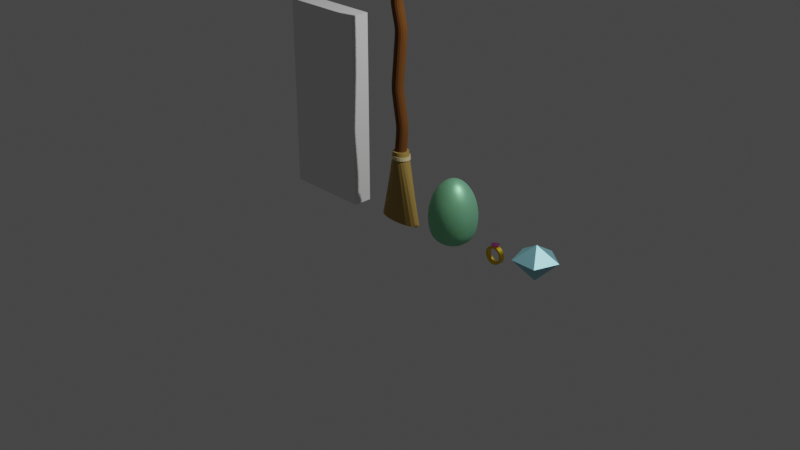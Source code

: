 # Source: Items.blend  (saved by Blender 3.4.6; exported with 4.5.12 LTS)
import bpy
from mathutils import Matrix  # noqa: F401  (used for matrix-valued properties, if any)

bpy.ops.wm.read_factory_settings(use_empty=True)
scene = bpy.context.scene
scene.name = 'Scene'

# ---- collections
col_collection = bpy.data.collections.new('Collection'); scene.collection.children.link(col_collection)

# ---- materials (node trees are filled in below, after node groups)
mat_egg = bpy.data.materials.new('Egg')
mat_egg.use_transparent_shadow = False
mat_material_001 = bpy.data.materials.new('Material.001')
mat_material_001.use_transparent_shadow = False
mat_gold = bpy.data.materials.new('Gold')
mat_gold.use_transparent_shadow = False
mat_ruby = bpy.data.materials.new('Ruby')
mat_ruby.use_transparent_shadow = False
mat_wood = bpy.data.materials.new('Wood')
mat_wood.use_transparent_shadow = False
mat_bristle = bpy.data.materials.new('Bristle')
mat_bristle.use_transparent_shadow = False
mat_string = bpy.data.materials.new('String')
mat_string.use_transparent_shadow = False

# ---- material node trees
mat_egg.use_nodes = True; mat_egg.node_tree.nodes.clear()
_N = mat_egg.node_tree.nodes; _L = mat_egg.node_tree.links
n0 = _N.new('ShaderNodeBsdfPrincipled'); n0.name = 'Principled BSDF'; n0.location = (10, 300)
n0.distribution = 'GGX'
n0.subsurface_method = 'RANDOM_WALK_SKIN'
n0.inputs[0].default_value = (0.2577, 0.6574, 0.3722, 1.0)
n0.inputs[1].default_value = 0.5167
n0.inputs[2].default_value = 0.4667
n0.inputs[3].default_value = 0.0
n0.inputs[8].default_value = 1.0
n0.inputs[9].default_value = (0.0, 0.0, 0.1)
n0.inputs[10].default_value = 0.06667
n0.inputs[11].default_value = 1.01
n0.inputs[13].default_value = 0.0
n0.inputs[20].default_value = 0.0
n0.inputs[27].default_value = (0.0, 0.0, 0.0, 1.0)
n0.inputs[28].default_value = 1.0
n1 = _N.new('ShaderNodeOutputMaterial'); n1.name = 'Material Output'; n1.location = (300, 300)
_L.new(n0.outputs[0], n1.inputs[0])
n1.is_active_output = True
mat_material_001.use_nodes = True; mat_material_001.node_tree.nodes.clear()
_N = mat_material_001.node_tree.nodes; _L = mat_material_001.node_tree.links
n0 = _N.new('ShaderNodeBsdfPrincipled'); n0.name = 'Principled BSDF'; n0.location = (10, 300)
n0.distribution = 'GGX'
n0.subsurface_method = 'RANDOM_WALK_SKIN'
n0.inputs[0].default_value = (0.3186, 0.7069, 0.8, 1.0)
n0.inputs[1].default_value = 0.6722
n0.inputs[3].default_value = 1.45
n0.inputs[27].default_value = (0.0, 0.0, 0.0, 1.0)
n0.inputs[28].default_value = 1.0
n1 = _N.new('ShaderNodeOutputMaterial'); n1.name = 'Material Output'; n1.location = (300, 300)
_L.new(n0.outputs[0], n1.inputs[0])
n1.is_active_output = True
mat_gold.use_nodes = True; mat_gold.node_tree.nodes.clear()
_N = mat_gold.node_tree.nodes; _L = mat_gold.node_tree.links
n0 = _N.new('ShaderNodeBsdfPrincipled'); n0.name = 'Principled BSDF'; n0.location = (10, 300)
n0.distribution = 'GGX'
n0.subsurface_method = 'RANDOM_WALK_SKIN'
n0.inputs[0].default_value = (0.8, 0.5365, 0.03562, 1.0)
n0.inputs[1].default_value = 1.0
n0.inputs[2].default_value = 0.3833
n0.inputs[3].default_value = 1.45
n0.inputs[27].default_value = (0.0, 0.0, 0.0, 1.0)
n0.inputs[28].default_value = 1.0
n1 = _N.new('ShaderNodeOutputMaterial'); n1.name = 'Material Output'; n1.location = (300, 300)
_L.new(n0.outputs[0], n1.inputs[0])
n1.is_active_output = True
mat_ruby.use_nodes = True; mat_ruby.node_tree.nodes.clear()
_N = mat_ruby.node_tree.nodes; _L = mat_ruby.node_tree.links
n0 = _N.new('ShaderNodeBsdfPrincipled'); n0.name = 'Principled BSDF'; n0.location = (10, 300)
n0.distribution = 'GGX'
n0.subsurface_method = 'RANDOM_WALK_SKIN'
n0.inputs[0].default_value = (1.0, 0.164, 0.7541, 1.0)
n0.inputs[1].default_value = 1.0
n0.inputs[2].default_value = 0.2278
n0.inputs[3].default_value = 1.45
n0.inputs[27].default_value = (0.0, 0.0, 0.0, 1.0)
n0.inputs[28].default_value = 1.0
n1 = _N.new('ShaderNodeOutputMaterial'); n1.name = 'Material Output'; n1.location = (300, 300)
_L.new(n0.outputs[0], n1.inputs[0])
n1.is_active_output = True
mat_wood.use_nodes = True; mat_wood.node_tree.nodes.clear()
_N = mat_wood.node_tree.nodes; _L = mat_wood.node_tree.links
n0 = _N.new('ShaderNodeBsdfPrincipled'); n0.name = 'Principled BSDF'; n0.location = (10, 300)
n0.distribution = 'GGX'
n0.subsurface_method = 'RANDOM_WALK_SKIN'
n0.inputs[0].default_value = (0.1662, 0.05828, 0.006491, 1.0)
n0.inputs[2].default_value = 1.0
n0.inputs[3].default_value = 1.45
n0.inputs[27].default_value = (0.0, 0.0, 0.0, 1.0)
n0.inputs[28].default_value = 1.0
n1 = _N.new('ShaderNodeOutputMaterial'); n1.name = 'Material Output'; n1.location = (300, 300)
_L.new(n0.outputs[0], n1.inputs[0])
n1.is_active_output = True
mat_bristle.use_nodes = True; mat_bristle.node_tree.nodes.clear()
_N = mat_bristle.node_tree.nodes; _L = mat_bristle.node_tree.links
n0 = _N.new('ShaderNodeBsdfPrincipled'); n0.name = 'Principled BSDF'; n0.location = (10, 300)
n0.distribution = 'GGX'
n0.subsurface_method = 'RANDOM_WALK_SKIN'
n0.inputs[0].default_value = (0.3729, 0.2492, 0.06804, 1.0)
n0.inputs[2].default_value = 0.7056
n0.inputs[3].default_value = 1.45
n0.inputs[13].default_value = 0.1944
n0.inputs[27].default_value = (0.0, 0.0, 0.0, 1.0)
n0.inputs[28].default_value = 1.0
n1 = _N.new('ShaderNodeOutputMaterial'); n1.name = 'Material Output'; n1.location = (300, 300)
_L.new(n0.outputs[0], n1.inputs[0])
n1.is_active_output = True
mat_string.use_nodes = True; mat_string.node_tree.nodes.clear()
_N = mat_string.node_tree.nodes; _L = mat_string.node_tree.links
n0 = _N.new('ShaderNodeBsdfPrincipled'); n0.name = 'Principled BSDF'; n0.location = (10, 300)
n0.distribution = 'GGX'
n0.subsurface_method = 'RANDOM_WALK_SKIN'
n0.inputs[0].default_value = (0.6819, 0.5805, 0.302, 1.0)
n0.inputs[3].default_value = 1.45
n0.inputs[27].default_value = (0.0, 0.0, 0.0, 1.0)
n0.inputs[28].default_value = 1.0
n1 = _N.new('ShaderNodeOutputMaterial'); n1.name = 'Material Output'; n1.location = (300, 300)
_L.new(n0.outputs[0], n1.inputs[0])
n1.is_active_output = True

# ---- world
world_world = bpy.data.worlds.new('World'); scene.world = world_world
world_world.use_nodes = True; world_world.node_tree.nodes.clear()
_N = world_world.node_tree.nodes; _L = world_world.node_tree.links
n0 = _N.new('ShaderNodeOutputWorld'); n0.name = 'World Output'; n0.location = (300, 300)
n1 = _N.new('ShaderNodeBackground'); n1.name = 'Background'; n1.location = (10, 300)
n1.inputs[0].default_value = (0.05088, 0.05088, 0.05088, 1.0)
_L.new(n1.outputs[0], n0.inputs[0])
n0.is_active_output = True
world_world.color = (0.05088, 0.05088, 0.05088)
world_world.use_sun_shadow = False
world_world.sun_shadow_jitter_overblur = 0.0

# ---- cameras
cam_camera = bpy.data.cameras.new('Camera')
cam_camera.clip_end = 100.0
cam_camera.ortho_scale = 7.314

# ---- lights
light_light = bpy.data.lights.new('Light', 'POINT')
light_light.transmission_factor = 0.0
light_light.energy = 1000.0
light_light.shadow_soft_size = 0.1
light_light.shadow_maximum_resolution = 0.006
light_light.use_absolute_resolution = True

# ---- meshes
me_icosphere = bpy.data.meshes.new('Icosphere')
me_icosphere.from_pydata([(-0.004304, -1.272e-08, -0.8152), (0.7236, -0.5257, -0.4472), (-0.2764, -0.8506, -0.4472), (-0.8944, 0.0, -0.4472), (-0.2764, 0.8506, -0.4472), (0.7236, 0.5257, -0.4472), (0.2764, -0.8506, 0.4472), (-0.7236, -0.5257, 0.4472), (-0.7236, 0.5257, 0.4472), (0.2764, 0.8506, 0.4472), (0.8944, 0.0, 0.4472), (0.0, 0.0, 1.048), (-0.233, -0.7166, -0.5946), (-0.1643, -0.5, -0.7241), (-0.08122, -0.2389, -0.7973), (0.1996, -0.1476, -0.7973), (0.4235, -0.309, -0.7242), (0.6093, -0.4429, -0.5954), (0.5319, -0.6817, -0.5024), (0.2629, -0.809, -0.526), (-0.02964, -0.8642, -0.5024), (0.8127, 0.2952, -0.5024), (0.8506, 0.0, -0.526), (0.8127, -0.2952, -0.5024), (0.1996, 0.1476, -0.7973), (0.4235, 0.309, -0.7242), (0.6093, 0.4429, -0.5954), (-0.7537, -1.703e-10, -0.5941), (-0.5276, -4.911e-09, -0.724), (-0.2548, -1.064e-08, -0.7973), (-0.484, -0.7166, -0.5024), (-0.6882, -0.5, -0.526), (-0.8311, -0.2389, -0.5024), (-0.233, 0.7166, -0.5946), (-0.1643, 0.5, -0.7241), (-0.08122, 0.2389, -0.7973), (-0.8311, 0.2389, -0.5024), (-0.6882, 0.5, -0.526), (-0.484, 0.7166, -0.5024), (-0.02964, 0.8642, -0.5024), (0.2629, 0.809, -0.526), (0.5319, 0.6817, -0.5024), (0.9566, -0.1476, 0.2511), (0.9511, -0.309, -1.752e-08), (0.8607, -0.4429, -0.2512), (0.8607, 0.4429, -0.2512), (0.9511, 0.309, 1.752e-08), (0.9566, 0.1476, 0.2511), (0.1552, -0.9554, 0.2512), (0.0, -1.0, -1.752e-08), (-0.1552, -0.9554, -0.2512), (0.6872, -0.6817, -0.2512), (0.5878, -0.809, 1.752e-08), (0.436, -0.8642, 0.2512), (-0.8607, -0.4429, 0.2512), (-0.9511, -0.309, -1.752e-08), (-0.9566, -0.1476, -0.2511), (-0.436, -0.8642, -0.2512), (-0.5878, -0.809, 1.752e-08), (-0.6872, -0.6817, 0.2512), (-0.6872, 0.6817, 0.2512), (-0.5878, 0.809, -1.752e-08), (-0.436, 0.8642, -0.2512), (-0.9566, 0.1476, -0.2511), (-0.9511, 0.309, 1.752e-08), (-0.8607, 0.4429, 0.2512), (0.436, 0.8642, 0.2512), (0.5878, 0.809, -1.752e-08), (0.6872, 0.6817, -0.2512), (-0.1552, 0.9554, -0.2512), (0.0, 1.0, 1.752e-08), (0.1552, 0.9554, 0.2512), (0.8311, -0.2389, 0.5023), (0.6882, -0.5, 0.5257), (0.484, -0.7166, 0.5023), (0.02964, -0.8642, 0.5023), (-0.2629, -0.809, 0.5257), (-0.5319, -0.6817, 0.5023), (-0.8127, -0.2952, 0.5023), (-0.8506, 0.0, 0.5257), (-0.8127, 0.2952, 0.5023), (-0.5319, 0.6817, 0.5023), (-0.2629, 0.809, 0.5257), (0.02964, 0.8642, 0.5023), (0.484, 0.7166, 0.5023), (0.6882, 0.5, 0.5257), (0.8311, 0.2389, 0.5023), (0.07761, -0.2389, 1.013), (0.1625, -0.5, 0.8832), (0.2328, -0.7166, 0.6654), (0.7534, 0.0, 0.6654), (0.5257, 0.0, 0.8831), (0.2511, 0.0, 1.013), (-0.2032, -0.1476, 1.013), (-0.4253, -0.309, 0.8832), (-0.6095, -0.4429, 0.6654), (-0.2032, 0.1476, 1.013), (-0.4253, 0.309, 0.8832), (-0.6095, 0.4429, 0.6654), (0.07761, 0.2389, 1.013), (0.1625, 0.5, 0.8832), (0.2328, 0.7166, 0.6654), (0.3618, 0.2629, 0.9319), (0.6382, 0.2629, 0.7405), (0.4472, 0.5257, 0.7405), (-0.1382, 0.4253, 0.9319), (-0.05279, 0.6882, 0.7405), (-0.3618, 0.5878, 0.7405), (-0.4472, 0.0, 0.9319), (-0.6708, 0.1625, 0.7405), (-0.6708, -0.1625, 0.7405), (-0.1382, -0.4253, 0.9319), (-0.3618, -0.5878, 0.7405), (-0.05279, -0.6882, 0.7405), (0.3618, -0.2629, 0.9319), (0.4472, -0.5257, 0.7405), (0.6382, -0.2629, 0.7405), (0.8618, 0.4253, 0.2764), (0.809, 0.5878, 0.0), (0.6708, 0.6882, 0.2764), (-0.1382, 0.9511, 0.2764), (-0.309, 0.9511, -4.92e-07), (-0.4472, 0.8506, 0.2764), (-0.9472, 0.1625, 0.2764), (-1.0, -3.608e-07, 6.232e-07), (-0.9472, -0.1625, 0.2764), (-0.4472, -0.8506, 0.2764), (-0.309, -0.9511, -7.872e-07), (-0.1382, -0.9511, 0.2764), (0.6708, -0.6882, 0.2764), (0.809, -0.5878, -1.902e-06), (0.8618, -0.4253, 0.2764), (0.309, 0.9511, -2.615e-14), (0.4472, 0.8506, -0.2764), (0.1382, 0.9511, -0.2764), (-0.809, 0.5878, -7.845e-14), (-0.6708, 0.6882, -0.2764), (-0.8618, 0.4253, -0.2764), (-0.809, -0.5878, 8.031e-14), (-0.8618, -0.4253, -0.2764), (-0.6708, -0.6882, -0.2764), (0.309, -0.9511, 2.802e-14), (0.1382, -0.9511, -0.2764), (0.4472, -0.8506, -0.2764), (1.0, 0.0, 0.0), (0.9472, -0.1625, -0.2764), (0.9472, 0.1625, -0.2764), (0.3612, 0.5878, -0.6391), (0.1358, 0.4253, -0.7523), (0.05219, 0.6882, -0.6389), (-0.4478, 0.5257, -0.6386), (-0.3642, 0.2629, -0.7523), (-0.6388, 0.2629, -0.6385), (-0.6388, -0.2629, -0.6385), (-0.3642, -0.2629, -0.7523), (-0.4478, -0.5257, -0.6386), (0.6702, 0.1625, -0.6393), (0.6702, -0.1625, -0.6393), (0.4448, -7.448e-07, -0.7524), (0.05219, -0.6882, -0.6389), (0.1358, -0.4253, -0.7523), (0.3612, -0.5878, -0.6391)], [], [(0, 15, 14), (1, 17, 23), (0, 14, 29), (0, 29, 35), (0, 35, 24), (1, 23, 44), (2, 20, 50), (3, 32, 56), (4, 38, 62), (5, 41, 68), (1, 44, 51), (2, 50, 57), (3, 56, 63), (4, 62, 69), (5, 68, 45), (6, 74, 89), (7, 77, 95), (8, 80, 98), (9, 83, 101), (10, 86, 90), (92, 99, 11), (91, 102, 92), (90, 103, 91), (92, 102, 99), (102, 100, 99), (91, 103, 102), (103, 104, 102), (102, 104, 100), (104, 101, 100), (90, 86, 103), (86, 85, 103), (103, 85, 104), (85, 84, 104), (104, 84, 101), (84, 9, 101), (99, 96, 11), (100, 105, 99), (101, 106, 100), (99, 105, 96), (105, 97, 96), (100, 106, 105), (106, 107, 105), (105, 107, 97), (107, 98, 97), (101, 83, 106), (83, 82, 106), (106, 82, 107), (82, 81, 107), (107, 81, 98), (81, 8, 98), (96, 93, 11), (97, 108, 96), (98, 109, 97), (96, 108, 93), (108, 94, 93), (97, 109, 108), (109, 110, 108), (108, 110, 94), (110, 95, 94), (98, 80, 109), (80, 79, 109), (109, 79, 110), (79, 78, 110), (110, 78, 95), (78, 7, 95), (93, 87, 11), (94, 111, 93), (95, 112, 94), (93, 111, 87), (111, 88, 87), (94, 112, 111), (112, 113, 111), (111, 113, 88), (113, 89, 88), (95, 77, 112), (77, 76, 112), (112, 76, 113), (76, 75, 113), (113, 75, 89), (75, 6, 89), (87, 92, 11), (88, 114, 87), (89, 115, 88), (87, 114, 92), (114, 91, 92), (88, 115, 114), (115, 116, 114), (114, 116, 91), (116, 90, 91), (89, 74, 115), (74, 73, 115), (115, 73, 116), (73, 72, 116), (116, 72, 90), (72, 10, 90), (47, 86, 10), (46, 117, 47), (45, 118, 46), (47, 117, 86), (117, 85, 86), (46, 118, 117), (118, 119, 117), (117, 119, 85), (119, 84, 85), (45, 68, 118), (68, 67, 118), (118, 67, 119), (67, 66, 119), (119, 66, 84), (66, 9, 84), (71, 83, 9), (70, 120, 71), (69, 121, 70), (71, 120, 83), (120, 82, 83), (70, 121, 120), (121, 122, 120), (120, 122, 82), (122, 81, 82), (69, 62, 121), (62, 61, 121), (121, 61, 122), (61, 60, 122), (122, 60, 81), (60, 8, 81), (65, 80, 8), (64, 123, 65), (63, 124, 64), (65, 123, 80), (123, 79, 80), (64, 124, 123), (124, 125, 123), (123, 125, 79), (125, 78, 79), (63, 56, 124), (56, 55, 124), (124, 55, 125), (55, 54, 125), (125, 54, 78), (54, 7, 78), (59, 77, 7), (58, 126, 59), (57, 127, 58), (59, 126, 77), (126, 76, 77), (58, 127, 126), (127, 128, 126), (126, 128, 76), (128, 75, 76), (57, 50, 127), (50, 49, 127), (127, 49, 128), (49, 48, 128), (128, 48, 75), (48, 6, 75), (53, 74, 6), (52, 129, 53), (51, 130, 52), (53, 129, 74), (129, 73, 74), (52, 130, 129), (130, 131, 129), (129, 131, 73), (131, 72, 73), (51, 44, 130), (44, 43, 130), (130, 43, 131), (43, 42, 131), (131, 42, 72), (42, 10, 72), (66, 71, 9), (67, 132, 66), (68, 133, 67), (66, 132, 71), (132, 70, 71), (67, 133, 132), (133, 134, 132), (132, 134, 70), (134, 69, 70), (68, 41, 133), (41, 40, 133), (133, 40, 134), (40, 39, 134), (134, 39, 69), (39, 4, 69), (60, 65, 8), (61, 135, 60), (62, 136, 61), (60, 135, 65), (135, 64, 65), (61, 136, 135), (136, 137, 135), (135, 137, 64), (137, 63, 64), (62, 38, 136), (38, 37, 136), (136, 37, 137), (37, 36, 137), (137, 36, 63), (36, 3, 63), (54, 59, 7), (55, 138, 54), (56, 139, 55), (54, 138, 59), (138, 58, 59), (55, 139, 138), (139, 140, 138), (138, 140, 58), (140, 57, 58), (56, 32, 139), (32, 31, 139), (139, 31, 140), (31, 30, 140), (140, 30, 57), (30, 2, 57), (48, 53, 6), (49, 141, 48), (50, 142, 49), (48, 141, 53), (141, 52, 53), (49, 142, 141), (142, 143, 141), (141, 143, 52), (143, 51, 52), (50, 20, 142), (20, 19, 142), (142, 19, 143), (19, 18, 143), (143, 18, 51), (18, 1, 51), (42, 47, 10), (43, 144, 42), (44, 145, 43), (42, 144, 47), (144, 46, 47), (43, 145, 144), (145, 146, 144), (144, 146, 46), (146, 45, 46), (44, 23, 145), (23, 22, 145), (145, 22, 146), (22, 21, 146), (146, 21, 45), (21, 5, 45), (26, 41, 5), (25, 147, 26), (24, 148, 25), (26, 147, 41), (147, 40, 41), (25, 148, 147), (148, 149, 147), (147, 149, 40), (149, 39, 40), (24, 35, 148), (35, 34, 148), (148, 34, 149), (34, 33, 149), (149, 33, 39), (33, 4, 39), (33, 38, 4), (34, 150, 33), (35, 151, 34), (33, 150, 38), (150, 37, 38), (34, 151, 150), (151, 152, 150), (150, 152, 37), (152, 36, 37), (35, 29, 151), (29, 28, 151), (151, 28, 152), (28, 27, 152), (152, 27, 36), (27, 3, 36), (27, 32, 3), (28, 153, 27), (29, 154, 28), (27, 153, 32), (153, 31, 32), (28, 154, 153), (154, 155, 153), (153, 155, 31), (155, 30, 31), (29, 14, 154), (14, 13, 154), (154, 13, 155), (13, 12, 155), (155, 12, 30), (12, 2, 30), (21, 26, 5), (22, 156, 21), (23, 157, 22), (21, 156, 26), (156, 25, 26), (22, 157, 156), (157, 158, 156), (156, 158, 25), (158, 24, 25), (23, 17, 157), (17, 16, 157), (157, 16, 158), (16, 15, 158), (158, 15, 24), (15, 0, 24), (12, 20, 2), (13, 159, 12), (14, 160, 13), (12, 159, 20), (159, 19, 20), (13, 160, 159), (160, 161, 159), (159, 161, 19), (161, 18, 19), (14, 15, 160), (15, 16, 160), (160, 16, 161), (16, 17, 161), (161, 17, 18), (17, 1, 18)])
_uv = me_icosphere.uv_layers.new(name='UVMap')
_uv.uv.foreach_set('vector', [0.1818, 0.0, 0.2045, 0.03937, 0.1591, 0.03937, 0.2727, 0.1575, 0.2955, 0.1181, 0.3182, 0.1575, 0.9091, 0.0, 0.9318, 0.03937, 0.8864, 0.03937, 0.7273, 0.0, 0.75, 0.03937, 0.7045, 0.03937, 0.5455, 0.0, 0.5682, 0.03937, 0.5227, 0.03937, 0.2727, 0.1575, 0.3182, 0.1575, 0.2955, 0.1968, 0.09091, 0.1575, 0.1364, 0.1575, 0.1136, 0.1968, 0.8182, 0.1575, 0.8636, 0.1575, 0.8409, 0.1968, 0.6364, 0.1575, 0.6818, 0.1575, 0.6591, 0.1968, 0.4545, 0.1575, 0.5, 0.1575, 0.4773, 0.1968, 0.2727, 0.1575, 0.2955, 0.1968, 0.25, 0.1968, 0.09091, 0.1575, 0.1136, 0.1968, 0.06818, 0.1968, 0.8182, 0.1575, 0.8409, 0.1968, 0.7955, 0.1968, 0.6364, 0.1575, 0.6591, 0.1968, 0.6136, 0.1968, 0.4545, 0.1575, 0.4773, 0.1968, 0.4318, 0.1968, 0.1818, 0.3149, 0.2273, 0.3149, 0.2045, 0.3543, 0.0, 0.3149, 0.04545, 0.3149, 0.02273, 0.3543, 0.7273, 0.3149, 0.7727, 0.3149, 0.75, 0.3543, 0.5455, 0.3149, 0.5909, 0.3149, 0.5682, 0.3543, 0.3636, 0.3149, 0.4091, 0.3149, 0.3864, 0.3543, 0.4318, 0.433, 0.4773, 0.433, 0.4545, 0.4724, 0.4091, 0.3937, 0.4545, 0.3937, 0.4318, 0.433, 0.3864, 0.3543, 0.4318, 0.3543, 0.4091, 0.3937, 0.4318, 0.433, 0.4545, 0.3937, 0.4773, 0.433, 0.4545, 0.3937, 0.5, 0.3937, 0.4773, 0.433, 0.4091, 0.3937, 0.4318, 0.3543, 0.4545, 0.3937, 0.4318, 0.3543, 0.4773, 0.3543, 0.4545, 0.3937, 0.4545, 0.3937, 0.4773, 0.3543, 0.5, 0.3937, 0.4773, 0.3543, 0.5227, 0.3543, 0.5, 0.3937, 0.3864, 0.3543, 0.4091, 0.3149, 0.4318, 0.3543, 0.4091, 0.3149, 0.4545, 0.3149, 0.4318, 0.3543, 0.4318, 0.3543, 0.4545, 0.3149, 0.4773, 0.3543, 0.4545, 0.3149, 0.5, 0.3149, 0.4773, 0.3543, 0.4773, 0.3543, 0.5, 0.3149, 0.5227, 0.3543, 0.5, 0.3149, 0.5455, 0.3149, 0.5227, 0.3543, 0.6136, 0.433, 0.6591, 0.433, 0.6364, 0.4724, 0.5909, 0.3937, 0.6364, 0.3937, 0.6136, 0.433, 0.5682, 0.3543, 0.6136, 0.3543, 0.5909, 0.3937, 0.6136, 0.433, 0.6364, 0.3937, 0.6591, 0.433, 0.6364, 0.3937, 0.6818, 0.3937, 0.6591, 0.433, 0.5909, 0.3937, 0.6136, 0.3543, 0.6364, 0.3937, 0.6136, 0.3543, 0.6591, 0.3543, 0.6364, 0.3937, 0.6364, 0.3937, 0.6591, 0.3543, 0.6818, 0.3937, 0.6591, 0.3543, 0.7045, 0.3543, 0.6818, 0.3937, 0.5682, 0.3543, 0.5909, 0.3149, 0.6136, 0.3543, 0.5909, 0.3149, 0.6364, 0.3149, 0.6136, 0.3543, 0.6136, 0.3543, 0.6364, 0.3149, 0.6591, 0.3543, 0.6364, 0.3149, 0.6818, 0.3149, 0.6591, 0.3543, 0.6591, 0.3543, 0.6818, 0.3149, 0.7045, 0.3543, 0.6818, 0.3149, 0.7273, 0.3149, 0.7045, 0.3543, 0.7955, 0.433, 0.8409, 0.433, 0.8182, 0.4724, 0.7727, 0.3937, 0.8182, 0.3937, 0.7955, 0.433, 0.75, 0.3543, 0.7955, 0.3543, 0.7727, 0.3937, 0.7955, 0.433, 0.8182, 0.3937, 0.8409, 0.433, 0.8182, 0.3937, 0.8636, 0.3937, 0.8409, 0.433, 0.7727, 0.3937, 0.7955, 0.3543, 0.8182, 0.3937, 0.7955, 0.3543, 0.8409, 0.3543, 0.8182, 0.3937, 0.8182, 0.3937, 0.8409, 0.3543, 0.8636, 0.3937, 0.8409, 0.3543, 0.8864, 0.3543, 0.8636, 0.3937, 0.75, 0.3543, 0.7727, 0.3149, 0.7955, 0.3543, 0.7727, 0.3149, 0.8182, 0.3149, 0.7955, 0.3543, 0.7955, 0.3543, 0.8182, 0.3149, 0.8409, 0.3543, 0.8182, 0.3149, 0.8636, 0.3149, 0.8409, 0.3543, 0.8409, 0.3543, 0.8636, 0.3149, 0.8864, 0.3543, 0.8636, 0.3149, 0.9091, 0.3149, 0.8864, 0.3543, 0.06818, 0.433, 0.1136, 0.433, 0.09091, 0.4724, 0.04545, 0.3937, 0.09091, 0.3937, 0.06818, 0.433, 0.02273, 0.3543, 0.06818, 0.3543, 0.04545, 0.3937, 0.06818, 0.433, 0.09091, 0.3937, 0.1136, 0.433, 0.09091, 0.3937, 0.1364, 0.3937, 0.1136, 0.433, 0.04545, 0.3937, 0.06818, 0.3543, 0.09091, 0.3937, 0.06818, 0.3543, 0.1136, 0.3543, 0.09091, 0.3937, 0.09091, 0.3937, 0.1136, 0.3543, 0.1364, 0.3937, 0.1136, 0.3543, 0.1591, 0.3543, 0.1364, 0.3937, 0.02273, 0.3543, 0.04545, 0.3149, 0.06818, 0.3543, 0.04545, 0.3149, 0.09091, 0.3149, 0.06818, 0.3543, 0.06818, 0.3543, 0.09091, 0.3149, 0.1136, 0.3543, 0.09091, 0.3149, 0.1364, 0.3149, 0.1136, 0.3543, 0.1136, 0.3543, 0.1364, 0.3149, 0.1591, 0.3543, 0.1364, 0.3149, 0.1818, 0.3149, 0.1591, 0.3543, 0.25, 0.433, 0.2955, 0.433, 0.2727, 0.4724, 0.2273, 0.3937, 0.2727, 0.3937, 0.25, 0.433, 0.2045, 0.3543, 0.25, 0.3543, 0.2273, 0.3937, 0.25, 0.433, 0.2727, 0.3937, 0.2955, 0.433, 0.2727, 0.3937, 0.3182, 0.3937, 0.2955, 0.433, 0.2273, 0.3937, 0.25, 0.3543, 0.2727, 0.3937, 0.25, 0.3543, 0.2955, 0.3543, 0.2727, 0.3937, 0.2727, 0.3937, 0.2955, 0.3543, 0.3182, 0.3937, 0.2955, 0.3543, 0.3409, 0.3543, 0.3182, 0.3937, 0.2045, 0.3543, 0.2273, 0.3149, 0.25, 0.3543, 0.2273, 0.3149, 0.2727, 0.3149, 0.25, 0.3543, 0.25, 0.3543, 0.2727, 0.3149, 0.2955, 0.3543, 0.2727, 0.3149, 0.3182, 0.3149, 0.2955, 0.3543, 0.2955, 0.3543, 0.3182, 0.3149, 0.3409, 0.3543, 0.3182, 0.3149, 0.3636, 0.3149, 0.3409, 0.3543, 0.3864, 0.2756, 0.4091, 0.3149, 0.3636, 0.3149, 0.4091, 0.2362, 0.4318, 0.2756, 0.3864, 0.2756, 0.4318, 0.1968, 0.4545, 0.2362, 0.4091, 0.2362, 0.3864, 0.2756, 0.4318, 0.2756, 0.4091, 0.3149, 0.4318, 0.2756, 0.4545, 0.3149, 0.4091, 0.3149, 0.4091, 0.2362, 0.4545, 0.2362, 0.4318, 0.2756, 0.4545, 0.2362, 0.4773, 0.2756, 0.4318, 0.2756, 0.4318, 0.2756, 0.4773, 0.2756, 0.4545, 0.3149, 0.4773, 0.2756, 0.5, 0.3149, 0.4545, 0.3149, 0.4318, 0.1968, 0.4773, 0.1968, 0.4545, 0.2362, 0.4773, 0.1968, 0.5, 0.2362, 0.4545, 0.2362, 0.4545, 0.2362, 0.5, 0.2362, 0.4773, 0.2756, 0.5, 0.2362, 0.5227, 0.2756, 0.4773, 0.2756, 0.4773, 0.2756, 0.5227, 0.2756, 0.5, 0.3149, 0.5227, 0.2756, 0.5455, 0.3149, 0.5, 0.3149, 0.5682, 0.2756, 0.5909, 0.3149, 0.5455, 0.3149, 0.5909, 0.2362, 0.6136, 0.2756, 0.5682, 0.2756, 0.6136, 0.1968, 0.6364, 0.2362, 0.5909, 0.2362, 0.5682, 0.2756, 0.6136, 0.2756, 0.5909, 0.3149, 0.6136, 0.2756, 0.6364, 0.3149, 0.5909, 0.3149, 0.5909, 0.2362, 0.6364, 0.2362, 0.6136, 0.2756, 0.6364, 0.2362, 0.6591, 0.2756, 0.6136, 0.2756, 0.6136, 0.2756, 0.6591, 0.2756, 0.6364, 0.3149, 0.6591, 0.2756, 0.6818, 0.3149, 0.6364, 0.3149, 0.6136, 0.1968, 0.6591, 0.1968, 0.6364, 0.2362, 0.6591, 0.1968, 0.6818, 0.2362, 0.6364, 0.2362, 0.6364, 0.2362, 0.6818, 0.2362, 0.6591, 0.2756, 0.6818, 0.2362, 0.7045, 0.2756, 0.6591, 0.2756, 0.6591, 0.2756, 0.7045, 0.2756, 0.6818, 0.3149, 0.7045, 0.2756, 0.7273, 0.3149, 0.6818, 0.3149, 0.75, 0.2756, 0.7727, 0.3149, 0.7273, 0.3149, 0.7727, 0.2362, 0.7955, 0.2756, 0.75, 0.2756, 0.7955, 0.1968, 0.8182, 0.2362, 0.7727, 0.2362, 0.75, 0.2756, 0.7955, 0.2756, 0.7727, 0.3149, 0.7955, 0.2756, 0.8182, 0.3149, 0.7727, 0.3149, 0.7727, 0.2362, 0.8182, 0.2362, 0.7955, 0.2756, 0.8182, 0.2362, 0.8409, 0.2756, 0.7955, 0.2756, 0.7955, 0.2756, 0.8409, 0.2756, 0.8182, 0.3149, 0.8409, 0.2756, 0.8636, 0.3149, 0.8182, 0.3149, 0.7955, 0.1968, 0.8409, 0.1968, 0.8182, 0.2362, 0.8409, 0.1968, 0.8636, 0.2362, 0.8182, 0.2362, 0.8182, 0.2362, 0.8636, 0.2362, 0.8409, 0.2756, 0.8636, 0.2362, 0.8864, 0.2756, 0.8409, 0.2756, 0.8409, 0.2756, 0.8864, 0.2756, 0.8636, 0.3149, 0.8864, 0.2756, 0.9091, 0.3149, 0.8636, 0.3149, 0.02273, 0.2756, 0.04545, 0.3149, 0.0, 0.3149, 0.04545, 0.2362, 0.06818, 0.2756, 0.02273, 0.2756, 0.06818, 0.1968, 0.09091, 0.2362, 0.04545, 0.2362, 0.02273, 0.2756, 0.06818, 0.2756, 0.04545, 0.3149, 0.06818, 0.2756, 0.09091, 0.3149, 0.04545, 0.3149, 0.04545, 0.2362, 0.09091, 0.2362, 0.06818, 0.2756, 0.09091, 0.2362, 0.1136, 0.2756, 0.06818, 0.2756, 0.06818, 0.2756, 0.1136, 0.2756, 0.09091, 0.3149, 0.1136, 0.2756, 0.1364, 0.3149, 0.09091, 0.3149, 0.06818, 0.1968, 0.1136, 0.1968, 0.09091, 0.2362, 0.1136, 0.1968, 0.1364, 0.2362, 0.09091, 0.2362, 0.09091, 0.2362, 0.1364, 0.2362, 0.1136, 0.2756, 0.1364, 0.2362, 0.1591, 0.2756, 0.1136, 0.2756, 0.1136, 0.2756, 0.1591, 0.2756, 0.1364, 0.3149, 0.1591, 0.2756, 0.1818, 0.3149, 0.1364, 0.3149, 0.2045, 0.2756, 0.2273, 0.3149, 0.1818, 0.3149, 0.2273, 0.2362, 0.25, 0.2756, 0.2045, 0.2756, 0.25, 0.1968, 0.2727, 0.2362, 0.2273, 0.2362, 0.2045, 0.2756, 0.25, 0.2756, 0.2273, 0.3149, 0.25, 0.2756, 0.2727, 0.3149, 0.2273, 0.3149, 0.2273, 0.2362, 0.2727, 0.2362, 0.25, 0.2756, 0.2727, 0.2362, 0.2955, 0.2756, 0.25, 0.2756, 0.25, 0.2756, 0.2955, 0.2756, 0.2727, 0.3149, 0.2955, 0.2756, 0.3182, 0.3149, 0.2727, 0.3149, 0.25, 0.1968, 0.2955, 0.1968, 0.2727, 0.2362, 0.2955, 0.1968, 0.3182, 0.2362, 0.2727, 0.2362, 0.2727, 0.2362, 0.3182, 0.2362, 0.2955, 0.2756, 0.3182, 0.2362, 0.3409, 0.2756, 0.2955, 0.2756, 0.2955, 0.2756, 0.3409, 0.2756, 0.3182, 0.3149, 0.3409, 0.2756, 0.3636, 0.3149, 0.3182, 0.3149, 0.5227, 0.2756, 0.5682, 0.2756, 0.5455, 0.3149, 0.5, 0.2362, 0.5455, 0.2362, 0.5227, 0.2756, 0.4773, 0.1968, 0.5227, 0.1968, 0.5, 0.2362, 0.5227, 0.2756, 0.5455, 0.2362, 0.5682, 0.2756, 0.5455, 0.2362, 0.5909, 0.2362, 0.5682, 0.2756, 0.5, 0.2362, 0.5227, 0.1968, 0.5455, 0.2362, 0.5227, 0.1968, 0.5682, 0.1968, 0.5455, 0.2362, 0.5455, 0.2362, 0.5682, 0.1968, 0.5909, 0.2362, 0.5682, 0.1968, 0.6136, 0.1968, 0.5909, 0.2362, 0.4773, 0.1968, 0.5, 0.1575, 0.5227, 0.1968, 0.5, 0.1575, 0.5455, 0.1575, 0.5227, 0.1968, 0.5227, 0.1968, 0.5455, 0.1575, 0.5682, 0.1968, 0.5455, 0.1575, 0.5909, 0.1575, 0.5682, 0.1968, 0.5682, 0.1968, 0.5909, 0.1575, 0.6136, 0.1968, 0.5909, 0.1575, 0.6364, 0.1575, 0.6136, 0.1968, 0.7045, 0.2756, 0.75, 0.2756, 0.7273, 0.3149, 0.6818, 0.2362, 0.7273, 0.2362, 0.7045, 0.2756, 0.6591, 0.1968, 0.7045, 0.1968, 0.6818, 0.2362, 0.7045, 0.2756, 0.7273, 0.2362, 0.75, 0.2756, 0.7273, 0.2362, 0.7727, 0.2362, 0.75, 0.2756, 0.6818, 0.2362, 0.7045, 0.1968, 0.7273, 0.2362, 0.7045, 0.1968, 0.75, 0.1968, 0.7273, 0.2362, 0.7273, 0.2362, 0.75, 0.1968, 0.7727, 0.2362, 0.75, 0.1968, 0.7955, 0.1968, 0.7727, 0.2362, 0.6591, 0.1968, 0.6818, 0.1575, 0.7045, 0.1968, 0.6818, 0.1575, 0.7273, 0.1575, 0.7045, 0.1968, 0.7045, 0.1968, 0.7273, 0.1575, 0.75, 0.1968, 0.7273, 0.1575, 0.7727, 0.1575, 0.75, 0.1968, 0.75, 0.1968, 0.7727, 0.1575, 0.7955, 0.1968, 0.7727, 0.1575, 0.8182, 0.1575, 0.7955, 0.1968, 0.8864, 0.2756, 0.9318, 0.2756, 0.9091, 0.3149, 0.8636, 0.2362, 0.9091, 0.2362, 0.8864, 0.2756, 0.8409, 0.1968, 0.8864, 0.1968, 0.8636, 0.2362, 0.8864, 0.2756, 0.9091, 0.2362, 0.9318, 0.2756, 0.9091, 0.2362, 0.9545, 0.2362, 0.9318, 0.2756, 0.8636, 0.2362, 0.8864, 0.1968, 0.9091, 0.2362, 0.8864, 0.1968, 0.9318, 0.1968, 0.9091, 0.2362, 0.9091, 0.2362, 0.9318, 0.1968, 0.9545, 0.2362, 0.9318, 0.1968, 0.9773, 0.1968, 0.9545, 0.2362, 0.8409, 0.1968, 0.8636, 0.1575, 0.8864, 0.1968, 0.8636, 0.1575, 0.9091, 0.1575, 0.8864, 0.1968, 0.8864, 0.1968, 0.9091, 0.1575, 0.9318, 0.1968, 0.9091, 0.1575, 0.9545, 0.1575, 0.9318, 0.1968, 0.9318, 0.1968, 0.9545, 0.1575, 0.9773, 0.1968, 0.9545, 0.1575, 1.0, 0.1575, 0.9773, 0.1968, 0.1591, 0.2756, 0.2045, 0.2756, 0.1818, 0.3149, 0.1364, 0.2362, 0.1818, 0.2362, 0.1591, 0.2756, 0.1136, 0.1968, 0.1591, 0.1968, 0.1364, 0.2362, 0.1591, 0.2756, 0.1818, 0.2362, 0.2045, 0.2756, 0.1818, 0.2362, 0.2273, 0.2362, 0.2045, 0.2756, 0.1364, 0.2362, 0.1591, 0.1968, 0.1818, 0.2362, 0.1591, 0.1968, 0.2045, 0.1968, 0.1818, 0.2362, 0.1818, 0.2362, 0.2045, 0.1968, 0.2273, 0.2362, 0.2045, 0.1968, 0.25, 0.1968, 0.2273, 0.2362, 0.1136, 0.1968, 0.1364, 0.1575, 0.1591, 0.1968, 0.1364, 0.1575, 0.1818, 0.1575, 0.1591, 0.1968, 0.1591, 0.1968, 0.1818, 0.1575, 0.2045, 0.1968, 0.1818, 0.1575, 0.2273, 0.1575, 0.2045, 0.1968, 0.2045, 0.1968, 0.2273, 0.1575, 0.25, 0.1968, 0.2273, 0.1575, 0.2727, 0.1575, 0.25, 0.1968, 0.3409, 0.2756, 0.3864, 0.2756, 0.3636, 0.3149, 0.3182, 0.2362, 0.3636, 0.2362, 0.3409, 0.2756, 0.2955, 0.1968, 0.3409, 0.1968, 0.3182, 0.2362, 0.3409, 0.2756, 0.3636, 0.2362, 0.3864, 0.2756, 0.3636, 0.2362, 0.4091, 0.2362, 0.3864, 0.2756, 0.3182, 0.2362, 0.3409, 0.1968, 0.3636, 0.2362, 0.3409, 0.1968, 0.3864, 0.1968, 0.3636, 0.2362, 0.3636, 0.2362, 0.3864, 0.1968, 0.4091, 0.2362, 0.3864, 0.1968, 0.4318, 0.1968, 0.4091, 0.2362, 0.2955, 0.1968, 0.3182, 0.1575, 0.3409, 0.1968, 0.3182, 0.1575, 0.3636, 0.1575, 0.3409, 0.1968, 0.3409, 0.1968, 0.3636, 0.1575, 0.3864, 0.1968, 0.3636, 0.1575, 0.4091, 0.1575, 0.3864, 0.1968, 0.3864, 0.1968, 0.4091, 0.1575, 0.4318, 0.1968, 0.4091, 0.1575, 0.4545, 0.1575, 0.4318, 0.1968, 0.4773, 0.1181, 0.5, 0.1575, 0.4545, 0.1575, 0.5, 0.07873, 0.5227, 0.1181, 0.4773, 0.1181, 0.5227, 0.03937, 0.5455, 0.07873, 0.5, 0.07873, 0.4773, 0.1181, 0.5227, 0.1181, 0.5, 0.1575, 0.5227, 0.1181, 0.5455, 0.1575, 0.5, 0.1575, 0.5, 0.07873, 0.5455, 0.07873, 0.5227, 0.1181, 0.5455, 0.07873, 0.5682, 0.1181, 0.5227, 0.1181, 0.5227, 0.1181, 0.5682, 0.1181, 0.5455, 0.1575, 0.5682, 0.1181, 0.5909, 0.1575, 0.5455, 0.1575, 0.5227, 0.03937, 0.5682, 0.03937, 0.5455, 0.07873, 0.5682, 0.03937, 0.5909, 0.07873, 0.5455, 0.07873, 0.5455, 0.07873, 0.5909, 0.07873, 0.5682, 0.1181, 0.5909, 0.07873, 0.6136, 0.1181, 0.5682, 0.1181, 0.5682, 0.1181, 0.6136, 0.1181, 0.5909, 0.1575, 0.6136, 0.1181, 0.6364, 0.1575, 0.5909, 0.1575, 0.6591, 0.1181, 0.6818, 0.1575, 0.6364, 0.1575, 0.6818, 0.07873, 0.7045, 0.1181, 0.6591, 0.1181, 0.7045, 0.03937, 0.7273, 0.07873, 0.6818, 0.07873, 0.6591, 0.1181, 0.7045, 0.1181, 0.6818, 0.1575, 0.7045, 0.1181, 0.7273, 0.1575, 0.6818, 0.1575, 0.6818, 0.07873, 0.7273, 0.07873, 0.7045, 0.1181, 0.7273, 0.07873, 0.75, 0.1181, 0.7045, 0.1181, 0.7045, 0.1181, 0.75, 0.1181, 0.7273, 0.1575, 0.75, 0.1181, 0.7727, 0.1575, 0.7273, 0.1575, 0.7045, 0.03937, 0.75, 0.03937, 0.7273, 0.07873, 0.75, 0.03937, 0.7727, 0.07873, 0.7273, 0.07873, 0.7273, 0.07873, 0.7727, 0.07873, 0.75, 0.1181, 0.7727, 0.07873, 0.7955, 0.1181, 0.75, 0.1181, 0.75, 0.1181, 0.7955, 0.1181, 0.7727, 0.1575, 0.7955, 0.1181, 0.8182, 0.1575, 0.7727, 0.1575, 0.8409, 0.1181, 0.8636, 0.1575, 0.8182, 0.1575, 0.8636, 0.07873, 0.8864, 0.1181, 0.8409, 0.1181, 0.8864, 0.03937, 0.9091, 0.07873, 0.8636, 0.07873, 0.8409, 0.1181, 0.8864, 0.1181, 0.8636, 0.1575, 0.8864, 0.1181, 0.9091, 0.1575, 0.8636, 0.1575, 0.8636, 0.07873, 0.9091, 0.07873, 0.8864, 0.1181, 0.9091, 0.07873, 0.9318, 0.1181, 0.8864, 0.1181, 0.8864, 0.1181, 0.9318, 0.1181, 0.9091, 0.1575, 0.9318, 0.1181, 0.9545, 0.1575, 0.9091, 0.1575, 0.8864, 0.03937, 0.9318, 0.03937, 0.9091, 0.07873, 0.9318, 0.03937, 0.9545, 0.07873, 0.9091, 0.07873, 0.9091, 0.07873, 0.9545, 0.07873, 0.9318, 0.1181, 0.9545, 0.07873, 0.9773, 0.1181, 0.9318, 0.1181, 0.9318, 0.1181, 0.9773, 0.1181, 0.9545, 0.1575, 0.9773, 0.1181, 1.0, 0.1575, 0.9545, 0.1575, 0.4091, 0.1575, 0.4318, 0.1181, 0.4545, 0.1575, 0.3636, 0.1575, 0.3864, 0.1181, 0.4091, 0.1575, 0.3182, 0.1575, 0.3409, 0.1181, 0.3636, 0.1575, 0.4091, 0.1575, 0.3864, 0.1181, 0.4318, 0.1181, 0.3864, 0.1181, 0.4091, 0.07873, 0.4318, 0.1181, 0.3636, 0.1575, 0.3409, 0.1181, 0.3864, 0.1181, 0.3409, 0.1181, 0.3636, 0.07873, 0.3864, 0.1181, 0.3864, 0.1181, 0.3636, 0.07873, 0.4091, 0.07873, 0.3636, 0.07873, 0.3864, 0.03937, 0.4091, 0.07873, 0.3182, 0.1575, 0.2955, 0.1181, 0.3409, 0.1181, 0.2955, 0.1181, 0.3182, 0.07873, 0.3409, 0.1181, 0.3409, 0.1181, 0.3182, 0.07873, 0.3636, 0.07873, 0.3182, 0.07873, 0.3409, 0.03937, 0.3636, 0.07873, 0.3636, 0.07873, 0.3409, 0.03937, 0.3864, 0.03937, 0.3409, 0.03937, 0.3636, 0.0, 0.3864, 0.03937, 0.1136, 0.1181, 0.1364, 0.1575, 0.09091, 0.1575, 0.1364, 0.07873, 0.1591, 0.1181, 0.1136, 0.1181, 0.1591, 0.03937, 0.1818, 0.07873, 0.1364, 0.07873, 0.1136, 0.1181, 0.1591, 0.1181, 0.1364, 0.1575, 0.1591, 0.1181, 0.1818, 0.1575, 0.1364, 0.1575, 0.1364, 0.07873, 0.1818, 0.07873, 0.1591, 0.1181, 0.1818, 0.07873, 0.2045, 0.1181, 0.1591, 0.1181, 0.1591, 0.1181, 0.2045, 0.1181, 0.1818, 0.1575, 0.2045, 0.1181, 0.2273, 0.1575, 0.1818, 0.1575, 0.1591, 0.03937, 0.2045, 0.03937, 0.1818, 0.07873, 0.2045, 0.03937, 0.2273, 0.07873, 0.1818, 0.07873, 0.1818, 0.07873, 0.2273, 0.07873, 0.2045, 0.1181, 0.2273, 0.07873, 0.25, 0.1181, 0.2045, 0.1181, 0.2045, 0.1181, 0.25, 0.1181, 0.2273, 0.1575, 0.25, 0.1181, 0.2727, 0.1575, 0.2273, 0.1575])
me_icosphere.materials.append(mat_egg)
me_icosphere.update()
me_icosphere_001 = bpy.data.meshes.new('Icosphere.001')
me_icosphere_001.from_pydata([(0.0, 0.0, -0.1123), (0.0, 0.0, -0.1123), (0.0, 0.0, -0.1123), (0.0, 0.0, -0.1123), (0.0, 0.0, -0.1123), (0.0, 0.0, -0.1123), (0.0691, -0.2127, 0.1118), (-0.1809, -0.1314, 0.1118), (-0.1809, 0.1314, 0.1118), (0.0691, 0.2127, 0.1118), (0.2236, 0.0, 0.1118), (0.0, 0.0, 0.25), (0.0, 0.0, -0.1123)], [(0, 12)], [(1, 10, 6), (2, 6, 7), (3, 7, 8), (4, 8, 9), (5, 9, 10), (6, 10, 11), (7, 6, 11), (8, 7, 11), (9, 8, 11), (10, 9, 11)])
_uv = me_icosphere_001.uv_layers.new(name='UVMap')
_uv.uv.foreach_set('vector', [0.2727, 0.1575, 0.3636, 0.3149, 0.1818, 0.3149, 0.09091, 0.1575, 0.1818, 0.3149, 0.0, 0.3149, 0.8182, 0.1575, 0.9091, 0.3149, 0.7273, 0.3149, 0.6364, 0.1575, 0.7273, 0.3149, 0.5455, 0.3149, 0.4545, 0.1575, 0.5455, 0.3149, 0.3636, 0.3149, 0.1818, 0.3149, 0.3636, 0.3149, 0.2727, 0.4724, 0.0, 0.3149, 0.1818, 0.3149, 0.09091, 0.4724, 0.7273, 0.3149, 0.9091, 0.3149, 0.8182, 0.4724, 0.5455, 0.3149, 0.7273, 0.3149, 0.6364, 0.4724, 0.3636, 0.3149, 0.5455, 0.3149, 0.4545, 0.4724])
me_icosphere_001.materials.append(mat_material_001)
me_icosphere_001.update()
me_band = bpy.data.meshes.new('Band')
me_band.from_pydata([(0.0, 0.5, -0.125), (0.0, 0.5, 0.125), (0.0314, 0.499, -0.125), (0.0314, 0.499, 0.125), (0.06267, 0.4961, -0.125), (0.06267, 0.4961, 0.125), (0.09369, 0.4911, -0.125), (0.09369, 0.4911, 0.125), (0.1243, 0.4843, -0.125), (0.1243, 0.4843, 0.125), (0.1545, 0.4755, -0.125), (0.1545, 0.4755, 0.125), (0.1841, 0.4649, -0.125), (0.1841, 0.4649, 0.125), (0.2129, 0.4524, -0.125), (0.2129, 0.4524, 0.125), (0.2409, 0.4382, -0.125), (0.2409, 0.4382, 0.125), (0.2679, 0.4222, -0.125), (0.2679, 0.4222, 0.125), (0.2939, 0.4045, -0.125), (0.2939, 0.4045, 0.125), (0.3187, 0.3853, -0.125), (0.3187, 0.3853, 0.125), (0.3423, 0.3645, -0.125), (0.3423, 0.3645, 0.125), (0.3645, 0.3423, -0.125), (0.3645, 0.3423, 0.125), (0.3853, 0.3187, -0.125), (0.3853, 0.3187, 0.125), (0.4045, 0.2939, -0.125), (0.4045, 0.2939, 0.125), (0.4222, 0.2679, -0.125), (0.4222, 0.2679, 0.125), (0.4382, 0.2409, -0.125), (0.4382, 0.2409, 0.125), (0.4524, 0.2129, -0.125), (0.4524, 0.2129, 0.125), (0.4649, 0.1841, -0.125), (0.4649, 0.1841, 0.125), (0.4755, 0.1545, -0.125), (0.4755, 0.1545, 0.125), (0.4843, 0.1243, -0.125), (0.4843, 0.1243, 0.125), (0.4911, 0.09369, -0.125), (0.4911, 0.09369, 0.125), (0.4961, 0.06267, -0.125), (0.4961, 0.06267, 0.125), (0.499, 0.0314, -0.125), (0.499, 0.0314, 0.125), (0.5, 0.0, -0.125), (0.5, 0.0, 0.125), (0.499, -0.0314, -0.125), (0.499, -0.0314, 0.125), (0.4961, -0.06267, -0.125), (0.4961, -0.06267, 0.125), (0.4911, -0.09369, -0.125), (0.4911, -0.09369, 0.125), (0.4843, -0.1243, -0.125), (0.4843, -0.1243, 0.125), (0.4755, -0.1545, -0.125), (0.4755, -0.1545, 0.125), (0.4649, -0.1841, -0.125), (0.4649, -0.1841, 0.125), (0.4524, -0.2129, -0.125), (0.4524, -0.2129, 0.125), (0.4382, -0.2409, -0.125), (0.4382, -0.2409, 0.125), (0.4222, -0.2679, -0.125), (0.4222, -0.2679, 0.125), (0.4045, -0.2939, -0.125), (0.4045, -0.2939, 0.125), (0.3853, -0.3187, -0.125), (0.3853, -0.3187, 0.125), (0.3645, -0.3423, -0.125), (0.3645, -0.3423, 0.125), (0.3423, -0.3645, -0.125), (0.3423, -0.3645, 0.125), (0.3187, -0.3853, -0.125), (0.3187, -0.3853, 0.125), (0.2939, -0.4045, -0.125), (0.2939, -0.4045, 0.125), (0.2679, -0.4222, -0.125), (0.2679, -0.4222, 0.125), (0.2409, -0.4382, -0.125), (0.2409, -0.4382, 0.125), (0.2129, -0.4524, -0.125), (0.2129, -0.4524, 0.125), (0.1841, -0.4649, -0.125), (0.1841, -0.4649, 0.125), (0.1545, -0.4755, -0.125), (0.1545, -0.4755, 0.125), (0.1243, -0.4843, -0.125), (0.1243, -0.4843, 0.125), (0.09369, -0.4911, -0.125), (0.09369, -0.4911, 0.125), (0.06267, -0.4961, -0.125), (0.06267, -0.4961, 0.125), (0.0314, -0.499, -0.125), (0.0314, -0.499, 0.125), (0.0, -0.5, -0.125), (0.0, -0.5, 0.125), (-0.0314, -0.499, -0.125), (-0.0314, -0.499, 0.125), (-0.06267, -0.4961, -0.125), (-0.06267, -0.4961, 0.125), (-0.09369, -0.4911, -0.125), (-0.09369, -0.4911, 0.125), (-0.1243, -0.4843, -0.125), (-0.1243, -0.4843, 0.125), (-0.1545, -0.4755, -0.125), (-0.1545, -0.4755, 0.125), (-0.1841, -0.4649, -0.125), (-0.1841, -0.4649, 0.125), (-0.2129, -0.4524, -0.125), (-0.2129, -0.4524, 0.125), (-0.2409, -0.4382, -0.125), (-0.2409, -0.4382, 0.125), (-0.2679, -0.4222, -0.125), (-0.2679, -0.4222, 0.125), (-0.2939, -0.4045, -0.125), (-0.2939, -0.4045, 0.125), (-0.3187, -0.3853, -0.125), (-0.3187, -0.3853, 0.125), (-0.3423, -0.3645, -0.125), (-0.3423, -0.3645, 0.125), (-0.3645, -0.3423, -0.125), (-0.3645, -0.3423, 0.125), (-0.3853, -0.3187, -0.125), (-0.3853, -0.3187, 0.125), (-0.4045, -0.2939, -0.125), (-0.4045, -0.2939, 0.125), (-0.4222, -0.2679, -0.125), (-0.4222, -0.2679, 0.125), (-0.4382, -0.2409, -0.125), (-0.4382, -0.2409, 0.125), (-0.4524, -0.2129, -0.125), (-0.4524, -0.2129, 0.125), (-0.4649, -0.1841, -0.125), (-0.4649, -0.1841, 0.125), (-0.4755, -0.1545, -0.125), (-0.4755, -0.1545, 0.125), (-0.4843, -0.1243, -0.125), (-0.4843, -0.1243, 0.125), (-0.4911, -0.09369, -0.125), (-0.4911, -0.09369, 0.125), (-0.4961, -0.06267, -0.125), (-0.4961, -0.06267, 0.125), (-0.499, -0.0314, -0.125), (-0.499, -0.0314, 0.125), (-0.5, 0.0, -0.125), (-0.5, 0.0, 0.125), (-0.499, 0.0314, -0.125), (-0.499, 0.0314, 0.125), (-0.4961, 0.06267, -0.125), (-0.4961, 0.06267, 0.125), (-0.4911, 0.09369, -0.125), (-0.4911, 0.09369, 0.125), (-0.4843, 0.1243, -0.125), (-0.4843, 0.1243, 0.125), (-0.4755, 0.1545, -0.125), (-0.4755, 0.1545, 0.125), (-0.4649, 0.1841, -0.125), (-0.4649, 0.1841, 0.125), (-0.4524, 0.2129, -0.125), (-0.4524, 0.2129, 0.125), (-0.4382, 0.2409, -0.125), (-0.4382, 0.2409, 0.125), (-0.4222, 0.2679, -0.125), (-0.4222, 0.2679, 0.125), (-0.4045, 0.2939, -0.125), (-0.4045, 0.2939, 0.125), (-0.3853, 0.3187, -0.125), (-0.3853, 0.3187, 0.125), (-0.3645, 0.3423, -0.125), (-0.3645, 0.3423, 0.125), (-0.3423, 0.3645, -0.125), (-0.3423, 0.3645, 0.125), (-0.3187, 0.3853, -0.125), (-0.3187, 0.3853, 0.125), (-0.2939, 0.4045, -0.125), (-0.2939, 0.4045, 0.125), (-0.2679, 0.4222, -0.125), (-0.2679, 0.4222, 0.125), (-0.2409, 0.4382, -0.125), (-0.2409, 0.4382, 0.125), (-0.2129, 0.4524, -0.125), (-0.2129, 0.4524, 0.125), (-0.1841, 0.4649, -0.125), (-0.1841, 0.4649, 0.125), (-0.1545, 0.4755, -0.125), (-0.1545, 0.4755, 0.125), (-0.1243, 0.4843, -0.125), (-0.1243, 0.4843, 0.125), (-0.09369, 0.4911, -0.125), (-0.09369, 0.4911, 0.125), (-0.06267, 0.4961, -0.125), (-0.06267, 0.4961, 0.125), (-0.0314, 0.499, -0.125), (-0.0314, 0.499, 0.125), (-0.375, 0.0, 0.125), (-0.3743, -0.02355, 0.125), (-0.3743, 0.02355, 0.125), (-0.372, -0.047, 0.125), (-0.372, 0.047, 0.125), (-0.3684, -0.07027, 0.125), (-0.3632, -0.09326, 0.125), (-0.3632, 0.09326, 0.125), (-0.3487, -0.138, 0.125), (-0.3566, -0.1159, 0.125), (-0.3566, 0.1159, 0.125), (-0.3684, 0.07027, 0.125), (-0.3487, 0.138, 0.125), (-0.3393, -0.1597, 0.125), (-0.3393, 0.1597, 0.125), (-0.3166, -0.2009, 0.125), (-0.3286, -0.1807, 0.125), (-0.3286, 0.1807, 0.125), (-0.3034, 0.2204, 0.125), (-0.2734, 0.2567, 0.125), (-0.2889, 0.239, 0.125), (-0.2204, 0.3034, 0.125), (-0.239, 0.2889, 0.125), (-0.2567, 0.2734, 0.125), (-0.3166, 0.2009, 0.125), (-0.1807, -0.3286, 0.125), (-0.1597, -0.3393, 0.125), (-0.09326, -0.3632, 0.125), (-0.1159, -0.3566, 0.125), (-0.138, -0.3487, 0.125), (-0.047, -0.372, 0.125), (0.0, -0.375, 0.125), (-0.02355, -0.3743, 0.125), (0.07027, -0.3684, 0.125), (0.047, -0.372, 0.125), (0.02355, -0.3743, 0.125), (-0.07027, -0.3684, 0.125), (0.1159, -0.3566, 0.125), (0.138, -0.3487, 0.125), (0.2009, -0.3166, 0.125), (0.1807, -0.3286, 0.125), (0.2204, -0.3034, 0.125), (0.1597, -0.3393, 0.125), (0.239, -0.2889, 0.125), (0.2734, -0.2567, 0.125), (0.2567, -0.2734, 0.125), (0.3166, -0.2009, 0.125), (0.2889, -0.239, 0.125), (0.3034, -0.2204, 0.125), (0.09326, -0.3632, 0.125), (-0.07027, 0.3684, 0.125), (-0.02355, 0.3743, 0.125), (-0.047, 0.372, 0.125), (0.02355, 0.3743, 0.125), (0.07027, 0.3684, 0.125), (0.047, 0.372, 0.125), (0.0, 0.375, 0.125), (0.1159, 0.3566, 0.125), (0.1597, 0.3393, 0.125), (0.138, 0.3487, 0.125), (0.2009, 0.3166, 0.125), (0.239, 0.2889, 0.125), (0.2204, 0.3034, 0.125), (0.1807, 0.3286, 0.125), (0.09326, 0.3632, 0.125), (0.2734, 0.2567, 0.125), (0.3034, 0.2204, 0.125), (0.2889, 0.239, 0.125), (0.3286, 0.1807, 0.125), (0.3487, 0.138, 0.125), (0.3393, 0.1597, 0.125), (0.3166, 0.2009, 0.125), (0.3632, 0.09326, 0.125), (0.3684, 0.07027, 0.125), (0.375, 0.0, 0.125), (0.3743, -0.02355, 0.125), (0.3743, 0.02355, 0.125), (0.372, -0.047, 0.125), (0.372, 0.047, 0.125), (0.3566, 0.1159, 0.125), (0.2567, 0.2734, 0.125), (-0.2889, -0.239, 0.125), (-0.3034, -0.2204, 0.125), (-0.2734, -0.2567, 0.125), (-0.2567, -0.2734, 0.125), (-0.239, -0.2889, 0.125), (-0.2204, -0.3034, 0.125), (-0.1807, 0.3286, 0.125), (-0.2009, 0.3166, 0.125), (-0.2009, -0.3166, 0.125), (-0.1159, 0.3566, 0.125), (-0.138, 0.3487, 0.125), (-0.09326, 0.3632, 0.125), (0.3393, -0.1597, 0.125), (0.3487, -0.138, 0.125), (0.3632, -0.09326, 0.125), (0.3684, -0.07027, 0.125), (0.3566, -0.1159, 0.125), (0.3286, -0.1807, 0.125), (-0.1597, 0.3393, 0.125), (0.239, 0.2889, -0.125), (0.2567, 0.2734, -0.125), (0.2889, 0.239, -0.125), (0.2734, 0.2567, -0.125), (0.3034, 0.2204, -0.125), (0.3166, -0.2009, -0.125), (0.3166, 0.2009, -0.125), (0.3393, 0.1597, -0.125), (0.3393, -0.1597, -0.125), (0.3286, -0.1807, -0.125), (0.3286, 0.1807, -0.125), (0.3034, -0.2204, -0.125), (0.3487, -0.138, -0.125), (0.3632, -0.09326, -0.125), (0.3632, 0.09326, -0.125), (0.3566, -0.1159, -0.125), (0.3566, 0.1159, -0.125), (0.372, 0.047, -0.125), (0.375, 0.0, -0.125), (0.3743, -0.02355, -0.125), (0.3743, 0.02355, -0.125), (0.3684, -0.07027, -0.125), (0.372, -0.047, -0.125), (0.3684, 0.07027, -0.125), (0.3487, 0.138, -0.125), (-0.3286, -0.1807, -0.125), (-0.3166, -0.2009, -0.125), (-0.2734, -0.2567, -0.125), (-0.2889, -0.239, -0.125), (-0.3034, -0.2204, -0.125), (-0.239, -0.2889, -0.125), (-0.2009, -0.3166, -0.125), (-0.2204, -0.3034, -0.125), (-0.138, -0.3487, -0.125), (-0.1807, -0.3286, -0.125), (-0.1597, -0.3393, -0.125), (-0.2567, -0.2734, -0.125), (-0.07027, -0.3684, -0.125), (-0.09326, -0.3632, -0.125), (0.0, -0.375, -0.125), (-0.02355, -0.3743, -0.125), (-0.047, -0.372, -0.125), (0.047, -0.372, -0.125), (0.09326, -0.3632, -0.125), (0.07027, -0.3684, -0.125), (0.1597, -0.3393, -0.125), (0.1159, -0.3566, -0.125), (0.138, -0.3487, -0.125), (0.02355, -0.3743, -0.125), (-0.1159, -0.3566, -0.125), (-0.375, 0.0, -0.125), (-0.3743, -0.02355, -0.125), (-0.3743, 0.02355, -0.125), (-0.3684, 0.07027, -0.125), (-0.3632, 0.09326, -0.125), (-0.3566, 0.1159, -0.125), (-0.372, 0.047, -0.125), (-0.3487, 0.138, -0.125), (-0.3286, 0.1807, -0.125), (-0.3393, 0.1597, -0.125), (-0.3034, 0.2204, -0.125), (-0.2567, 0.2734, -0.125), (-0.2734, 0.2567, -0.125), (-0.2889, 0.239, -0.125), (-0.3166, 0.2009, -0.125), (-0.2204, 0.3034, -0.125), (-0.1807, 0.3286, -0.125), (-0.2009, 0.3166, -0.125), (-0.138, 0.3487, -0.125), (-0.09326, 0.3632, -0.125), (-0.1159, 0.3566, -0.125), (-0.1597, 0.3393, -0.125), (-0.047, 0.372, -0.125), (0.0, 0.375, -0.125), (-0.02355, 0.3743, -0.125), (0.047, 0.372, -0.125), (0.09326, 0.3632, -0.125), (0.07027, 0.3684, -0.125), (0.02355, 0.3743, -0.125), (-0.07027, 0.3684, -0.125), (-0.239, 0.2889, -0.125), (-0.3684, -0.07027, -0.125), (-0.372, -0.047, -0.125), (-0.3632, -0.09326, -0.125), (-0.3566, -0.1159, -0.125), (-0.3487, -0.138, -0.125), (-0.3393, -0.1597, -0.125), (0.138, 0.3487, -0.125), (0.1597, 0.3393, -0.125), (0.1159, 0.3566, -0.125), (0.1807, -0.3286, -0.125), (0.2009, 0.3166, -0.125), (0.2204, 0.3034, -0.125), (0.2009, -0.3166, -0.125), (0.1807, 0.3286, -0.125), (0.239, -0.2889, -0.125), (0.2734, -0.2567, -0.125), (0.2889, -0.239, -0.125), (0.2567, -0.2734, -0.125), (0.2204, -0.3034, -0.125)], [], [(0, 1, 3, 2), (2, 3, 5, 4), (4, 5, 7, 6), (6, 7, 9, 8), (8, 9, 11, 10), (10, 11, 13, 12), (12, 13, 15, 14), (14, 15, 17, 16), (16, 17, 19, 18), (18, 19, 21, 20), (20, 21, 23, 22), (22, 23, 25, 24), (24, 25, 27, 26), (26, 27, 29, 28), (28, 29, 31, 30), (30, 31, 33, 32), (32, 33, 35, 34), (34, 35, 37, 36), (36, 37, 39, 38), (38, 39, 41, 40), (40, 41, 43, 42), (42, 43, 45, 44), (44, 45, 47, 46), (46, 47, 49, 48), (48, 49, 51, 50), (50, 51, 53, 52), (52, 53, 55, 54), (54, 55, 57, 56), (56, 57, 59, 58), (58, 59, 61, 60), (60, 61, 63, 62), (62, 63, 65, 64), (64, 65, 67, 66), (66, 67, 69, 68), (68, 69, 71, 70), (70, 71, 73, 72), (72, 73, 75, 74), (74, 75, 77, 76), (76, 77, 79, 78), (78, 79, 81, 80), (80, 81, 83, 82), (82, 83, 85, 84), (84, 85, 87, 86), (86, 87, 89, 88), (88, 89, 91, 90), (90, 91, 93, 92), (92, 93, 95, 94), (94, 95, 97, 96), (96, 97, 99, 98), (98, 99, 101, 100), (100, 101, 103, 102), (102, 103, 105, 104), (104, 105, 107, 106), (106, 107, 109, 108), (108, 109, 111, 110), (110, 111, 113, 112), (112, 113, 115, 114), (114, 115, 117, 116), (116, 117, 119, 118), (118, 119, 121, 120), (120, 121, 123, 122), (122, 123, 125, 124), (124, 125, 127, 126), (126, 127, 129, 128), (128, 129, 131, 130), (130, 131, 133, 132), (132, 133, 135, 134), (134, 135, 137, 136), (136, 137, 139, 138), (138, 139, 141, 140), (140, 141, 143, 142), (142, 143, 145, 144), (144, 145, 147, 146), (146, 147, 149, 148), (148, 149, 151, 150), (150, 151, 153, 152), (152, 153, 155, 154), (154, 155, 157, 156), (156, 157, 159, 158), (158, 159, 161, 160), (160, 161, 163, 162), (162, 163, 165, 164), (164, 165, 167, 166), (166, 167, 169, 168), (168, 169, 171, 170), (170, 171, 173, 172), (172, 173, 175, 174), (174, 175, 177, 176), (176, 177, 179, 178), (178, 179, 181, 180), (180, 181, 183, 182), (182, 183, 185, 184), (184, 185, 187, 186), (186, 187, 189, 188), (188, 189, 191, 190), (190, 191, 193, 192), (192, 193, 195, 194), (194, 195, 197, 196), (177, 175, 173, 171, 169, 167, 165, 163, 161, 159, 157, 211, 207, 210, 212, 214, 217, 224, 218, 220, 219, 223, 222, 221, 288, 287, 299, 291, 189, 187, 185, 183, 181, 179), (129, 127, 125, 123, 121, 119, 117, 115, 113, 111, 109, 107, 105, 103, 101, 99, 97, 95, 93, 91, 89, 87, 85, 83, 81, 79, 77, 75, 73, 71, 69, 67, 65, 63, 61, 59, 57, 55, 53, 51, 49, 47, 45, 43, 41, 39, 37, 35, 33, 31, 29, 27, 25, 23, 21, 19, 17, 15, 13, 11, 9, 7, 5, 3, 1, 199, 197, 195, 193, 191, 189, 291, 290, 292, 250, 252, 251, 256, 253, 255, 254, 264, 257, 259, 258, 263, 260, 262, 261, 280, 265, 267, 266, 271, 268, 270, 269, 279, 272, 273, 278, 276, 274, 275, 277, 296, 295, 297, 294, 293, 298, 246, 248, 247, 244, 245, 243, 241, 239, 240, 242, 238, 237, 249, 233, 234, 235, 231, 232, 230, 236, 227, 228, 229, 226, 225, 289, 286, 285, 284, 283, 281, 282, 215, 216, 213, 208, 209, 206, 205, 203, 201, 200, 202, 204, 211, 157, 155, 153, 151, 149, 147, 145, 143, 141, 139, 137, 135, 133, 131), (196, 197, 199, 198), (198, 199, 1, 0), (198, 0, 2, 4, 6, 8, 10, 12, 14, 16, 18, 20, 22, 24, 26, 28, 30, 32, 34, 36, 38, 40, 42, 44, 46, 48, 50, 52, 54, 56, 58, 60, 62, 64, 66, 68, 70, 72, 74, 76, 78, 80, 82, 84, 86, 88, 90, 92, 94, 96, 98, 100, 102, 104, 106, 108, 110, 349, 338, 337, 341, 340, 339, 348, 342, 344, 343, 346, 347, 345, 390, 393, 399, 395, 398, 396, 397, 311, 305, 309, 308, 312, 315, 313, 321, 322, 319, 318, 320, 317, 323, 314, 316, 324, 307, 310, 306, 304, 302, 303, 301, 300, 392, 391, 394, 388, 387, 389, 376, 377, 375, 378, 373, 374, 372, 379, 369, 370, 368, 371, 366, 367, 365, 380, 361, 362, 363, 360, 364, 358, 359, 357, 355, 354, 353, 356, 352, 350, 351, 382, 381, 383, 142, 144, 146, 148, 150, 152, 154, 156, 158, 160, 162, 164, 166, 168, 170, 172, 174, 176, 178, 180, 182, 184, 186, 188, 190, 192, 194, 196), (349, 110, 112, 114, 116, 118, 120, 122, 124, 126, 128, 130, 132, 134, 136, 138, 140, 142, 383, 384, 385, 386, 325, 326, 329, 328, 327, 336, 330, 332, 331, 334, 335, 333), (378, 253, 256, 373), (375, 255, 253, 378), (377, 254, 255, 375), (376, 264, 254, 377), (389, 257, 264, 376), (387, 259, 257, 389), (388, 258, 259, 387), (394, 263, 258, 388), (391, 260, 263, 394), (392, 262, 260, 391), (300, 261, 262, 392), (301, 280, 261, 300), (303, 265, 280, 301), (267, 265, 303, 302), (266, 267, 302, 304), (271, 266, 304, 306), (268, 271, 306, 310), (270, 268, 310, 307), (269, 270, 307, 324), (279, 269, 324, 316), (272, 279, 316, 314), (273, 272, 314, 323), (278, 273, 323, 317), (276, 278, 317, 320), (274, 276, 320, 318), (275, 274, 318, 319), (277, 275, 319, 322), (296, 277, 322, 321), (295, 296, 321, 313), (297, 295, 313, 315), (294, 297, 315, 312), (293, 294, 312, 308), (298, 293, 308, 309), (246, 298, 309, 305), (248, 246, 305, 311), (247, 248, 311, 397), (244, 247, 397, 396), (245, 244, 396, 398), (243, 245, 398, 395), (241, 243, 395, 399), (239, 241, 399, 393), (240, 239, 393, 390), (242, 240, 390, 345), (238, 242, 345, 347), (237, 238, 347, 346), (249, 237, 346, 343), (233, 249, 343, 344), (234, 233, 344, 342), (235, 234, 342, 348), (231, 235, 348, 339), (232, 231, 339, 340), (230, 232, 340, 341), (236, 230, 341, 337), (227, 236, 337, 338), (228, 227, 338, 349), (229, 228, 349, 333), (226, 229, 333, 335), (225, 226, 335, 334), (289, 225, 334, 331), (286, 289, 331, 332), (285, 286, 332, 330), (284, 285, 330, 336), (283, 284, 336, 327), (328, 281, 283, 327), (329, 282, 281, 328), (326, 215, 282, 329), (325, 216, 215, 326), (386, 213, 216, 325), (385, 208, 213, 386), (384, 209, 208, 385), (383, 206, 209, 384), (381, 205, 206, 383), (382, 203, 205, 381), (351, 201, 203, 382), (350, 200, 201, 351), (352, 202, 200, 350), (356, 204, 202, 352), (353, 211, 204, 356), (354, 207, 211, 353), (355, 210, 207, 354), (357, 212, 210, 355), (359, 214, 212, 357), (358, 217, 214, 359), (364, 224, 217, 358), (360, 218, 224, 364), (363, 220, 218, 360), (362, 219, 220, 363), (361, 223, 219, 362), (380, 222, 223, 361), (365, 221, 222, 380), (367, 288, 221, 365), (366, 287, 288, 367), (371, 299, 287, 366), (368, 291, 299, 371), (370, 290, 291, 368), (369, 292, 290, 370), (379, 250, 292, 369), (372, 252, 250, 379), (374, 251, 252, 372), (373, 256, 251, 374)])
me_band.polygons.foreach_set('material_index', [0, 0, 0, 0, 0, 0, 0, 0, 0, 0, 0, 0, 0, 0, 0, 0, 0, 0, 0, 0, 0, 0, 0, 0, 0, 0, 0, 0, 0, 0, 0, 0, 0, 0, 0, 0, 0, 0, 0, 0, 0, 0, 0, 0, 0, 0, 0, 0, 0, 0, 0, 0, 0, 0, 0, 0, 0, 0, 0, 0, 0, 0, 0, 0, 0, 0, 0, 0, 0, 0, 0, 0, 0, 0, 0, 0, 0, 0, 0, 0, 0, 0, 0, 0, 0, 0, 0, 0, 0, 0, 0, 0, 0, 0, 0, 0, 0, 0, 0, 0, 0, 0, 0, 0, 568, 568, 568, 568, 568, 568, 568, 568, 568, 568, 568, 568, 568, 568, 568, 568, 568, 568, 568, 568, 568, 568, 568, 568, 568, 568, 568, 568, 568, 568, 568, 568, 568, 568, 568, 568, 568, 568, 568, 568, 568, 568, 568, 568, 568, 568, 568, 568, 568, 568, 568, 568, 568, 568, 568, 568, 568, 568, 568, 568, 568, 568, 568, 568, 568, 568, 568, 568, 568, 568, 568, 568, 568, 568, 568, 568, 568, 568, 568, 568, 568, 568, 568, 568, 568, 568, 568, 568, 568, 568, 568, 568, 568, 568, 568, 568, 568, 568, 568, 568])
_uv = me_band.uv_layers.new(name='UVMap')
_uv.uv.foreach_set('vector', [1.0, 0.5, 1.0, 1.0, 0.99, 1.0, 0.99, 0.5, 0.99, 0.5, 0.99, 1.0, 0.98, 1.0, 0.98, 0.5, 0.98, 0.5, 0.98, 1.0, 0.97, 1.0, 0.97, 0.5, 0.97, 0.5, 0.97, 1.0, 0.96, 1.0, 0.96, 0.5, 0.96, 0.5, 0.96, 1.0, 0.95, 1.0, 0.95, 0.5, 0.95, 0.5, 0.95, 1.0, 0.94, 1.0, 0.94, 0.5, 0.94, 0.5, 0.94, 1.0, 0.93, 1.0, 0.93, 0.5, 0.93, 0.5, 0.93, 1.0, 0.92, 1.0, 0.92, 0.5, 0.92, 0.5, 0.92, 1.0, 0.91, 1.0, 0.91, 0.5, 0.91, 0.5, 0.91, 1.0, 0.9, 1.0, 0.9, 0.5, 0.9, 0.5, 0.9, 1.0, 0.89, 1.0, 0.89, 0.5, 0.89, 0.5, 0.89, 1.0, 0.88, 1.0, 0.88, 0.5, 0.88, 0.5, 0.88, 1.0, 0.87, 1.0, 0.87, 0.5, 0.87, 0.5, 0.87, 1.0, 0.86, 1.0, 0.86, 0.5, 0.86, 0.5, 0.86, 1.0, 0.85, 1.0, 0.85, 0.5, 0.85, 0.5, 0.85, 1.0, 0.84, 1.0, 0.84, 0.5, 0.84, 0.5, 0.84, 1.0, 0.83, 1.0, 0.83, 0.5, 0.83, 0.5, 0.83, 1.0, 0.82, 1.0, 0.82, 0.5, 0.82, 0.5, 0.82, 1.0, 0.81, 1.0, 0.81, 0.5, 0.81, 0.5, 0.81, 1.0, 0.8, 1.0, 0.8, 0.5, 0.8, 0.5, 0.8, 1.0, 0.79, 1.0, 0.79, 0.5, 0.79, 0.5, 0.79, 1.0, 0.78, 1.0, 0.78, 0.5, 0.78, 0.5, 0.78, 1.0, 0.77, 1.0, 0.77, 0.5, 0.77, 0.5, 0.77, 1.0, 0.76, 1.0, 0.76, 0.5, 0.76, 0.5, 0.76, 1.0, 0.75, 1.0, 0.75, 0.5, 0.75, 0.5, 0.75, 1.0, 0.74, 1.0, 0.74, 0.5, 0.74, 0.5, 0.74, 1.0, 0.73, 1.0, 0.73, 0.5, 0.73, 0.5, 0.73, 1.0, 0.72, 1.0, 0.72, 0.5, 0.72, 0.5, 0.72, 1.0, 0.71, 1.0, 0.71, 0.5, 0.71, 0.5, 0.71, 1.0, 0.7, 1.0, 0.7, 0.5, 0.7, 0.5, 0.7, 1.0, 0.69, 1.0, 0.69, 0.5, 0.69, 0.5, 0.69, 1.0, 0.68, 1.0, 0.68, 0.5, 0.68, 0.5, 0.68, 1.0, 0.67, 1.0, 0.67, 0.5, 0.67, 0.5, 0.67, 1.0, 0.66, 1.0, 0.66, 0.5, 0.66, 0.5, 0.66, 1.0, 0.65, 1.0, 0.65, 0.5, 0.65, 0.5, 0.65, 1.0, 0.64, 1.0, 0.64, 0.5, 0.64, 0.5, 0.64, 1.0, 0.63, 1.0, 0.63, 0.5, 0.63, 0.5, 0.63, 1.0, 0.62, 1.0, 0.62, 0.5, 0.62, 0.5, 0.62, 1.0, 0.61, 1.0, 0.61, 0.5, 0.61, 0.5, 0.61, 1.0, 0.6, 1.0, 0.6, 0.5, 0.6, 0.5, 0.6, 1.0, 0.59, 1.0, 0.59, 0.5, 0.59, 0.5, 0.59, 1.0, 0.58, 1.0, 0.58, 0.5, 0.58, 0.5, 0.58, 1.0, 0.57, 1.0, 0.57, 0.5, 0.57, 0.5, 0.57, 1.0, 0.56, 1.0, 0.56, 0.5, 0.56, 0.5, 0.56, 1.0, 0.55, 1.0, 0.55, 0.5, 0.55, 0.5, 0.55, 1.0, 0.54, 1.0, 0.54, 0.5, 0.54, 0.5, 0.54, 1.0, 0.53, 1.0, 0.53, 0.5, 0.53, 0.5, 0.53, 1.0, 0.52, 1.0, 0.52, 0.5, 0.52, 0.5, 0.52, 1.0, 0.51, 1.0, 0.51, 0.5, 0.51, 0.5, 0.51, 1.0, 0.5, 1.0, 0.5, 0.5, 0.5, 0.5, 0.5, 1.0, 0.49, 1.0, 0.49, 0.5, 0.49, 0.5, 0.49, 1.0, 0.48, 1.0, 0.48, 0.5, 0.48, 0.5, 0.48, 1.0, 0.47, 1.0, 0.47, 0.5, 0.47, 0.5, 0.47, 1.0, 0.46, 1.0, 0.46, 0.5, 0.46, 0.5, 0.46, 1.0, 0.45, 1.0, 0.45, 0.5, 0.45, 0.5, 0.45, 1.0, 0.44, 1.0, 0.44, 0.5, 0.44, 0.5, 0.44, 1.0, 0.43, 1.0, 0.43, 0.5, 0.43, 0.5, 0.43, 1.0, 0.42, 1.0, 0.42, 0.5, 0.42, 0.5, 0.42, 1.0, 0.41, 1.0, 0.41, 0.5, 0.41, 0.5, 0.41, 1.0, 0.4, 1.0, 0.4, 0.5, 0.4, 0.5, 0.4, 1.0, 0.39, 1.0, 0.39, 0.5, 0.39, 0.5, 0.39, 1.0, 0.38, 1.0, 0.38, 0.5, 0.38, 0.5, 0.38, 1.0, 0.37, 1.0, 0.37, 0.5, 0.37, 0.5, 0.37, 1.0, 0.36, 1.0, 0.36, 0.5, 0.36, 0.5, 0.36, 1.0, 0.35, 1.0, 0.35, 0.5, 0.35, 0.5, 0.35, 1.0, 0.34, 1.0, 0.34, 0.5, 0.34, 0.5, 0.34, 1.0, 0.33, 1.0, 0.33, 0.5, 0.33, 0.5, 0.33, 1.0, 0.32, 1.0, 0.32, 0.5, 0.32, 0.5, 0.32, 1.0, 0.31, 1.0, 0.31, 0.5, 0.31, 0.5, 0.31, 1.0, 0.3, 1.0, 0.3, 0.5, 0.3, 0.5, 0.3, 1.0, 0.29, 1.0, 0.29, 0.5, 0.29, 0.5, 0.29, 1.0, 0.28, 1.0, 0.28, 0.5, 0.28, 0.5, 0.28, 1.0, 0.27, 1.0, 0.27, 0.5, 0.27, 0.5, 0.27, 1.0, 0.26, 1.0, 0.26, 0.5, 0.26, 0.5, 0.26, 1.0, 0.25, 1.0, 0.25, 0.5, 0.25, 0.5, 0.25, 1.0, 0.24, 1.0, 0.24, 0.5, 0.24, 0.5, 0.24, 1.0, 0.23, 1.0, 0.23, 0.5, 0.23, 0.5, 0.23, 1.0, 0.22, 1.0, 0.22, 0.5, 0.22, 0.5, 0.22, 1.0, 0.21, 1.0, 0.21, 0.5, 0.21, 0.5, 0.21, 1.0, 0.2, 1.0, 0.2, 0.5, 0.2, 0.5, 0.2, 1.0, 0.19, 1.0, 0.19, 0.5, 0.19, 0.5, 0.19, 1.0, 0.18, 1.0, 0.18, 0.5, 0.18, 0.5, 0.18, 1.0, 0.17, 1.0, 0.17, 0.5, 0.17, 0.5, 0.17, 1.0, 0.16, 1.0, 0.16, 0.5, 0.16, 0.5, 0.16, 1.0, 0.15, 1.0, 0.15, 0.5, 0.15, 0.5, 0.15, 1.0, 0.14, 1.0, 0.14, 0.5, 0.14, 0.5, 0.14, 1.0, 0.13, 1.0, 0.13, 0.5, 0.13, 0.5, 0.13, 1.0, 0.12, 1.0, 0.12, 0.5, 0.12, 0.5, 0.12, 1.0, 0.11, 1.0, 0.11, 0.5, 0.11, 0.5, 0.11, 1.0, 0.1, 1.0, 0.1, 0.5, 0.1, 0.5, 0.1, 1.0, 0.09, 1.0, 0.09, 0.5, 0.09, 0.5, 0.09, 1.0, 0.08, 1.0, 0.08, 0.5, 0.08, 0.5, 0.08, 1.0, 0.07, 1.0, 0.07, 0.5, 0.07, 0.5, 0.07, 1.0, 0.06, 1.0, 0.06, 0.5, 0.06, 0.5, 0.06, 1.0, 0.05, 1.0, 0.05, 0.5, 0.05, 0.5, 0.05, 1.0, 0.04, 1.0, 0.04, 0.5, 0.04, 0.5, 0.04, 1.0, 0.03, 1.0, 0.03, 0.5, 0.03, 0.5, 0.03, 1.0, 0.02, 1.0, 0.02, 0.5, 0.08571, 0.425, 0.07505, 0.4143, 0.06508, 0.403, 0.05584, 0.3911, 0.04736, 0.3786, 0.03969, 0.3656, 0.03284, 0.3522, 0.02685, 0.3383, 0.02175, 0.3242, 0.01754, 0.3097, 0.01425, 0.295, 0.07319, 0.2837, 0.07566, 0.2948, 0.07881, 0.3056, 0.08264, 0.3163, 0.08713, 0.3266, 0.09226, 0.3367, 0.09802, 0.3464, 0.1044, 0.3558, 0.1113, 0.3647, 0.1188, 0.3732, 0.1268, 0.3812, 0.1353, 0.3887, 0.1442, 0.3956, 0.1536, 0.402, 0.1633, 0.4077, 0.1734, 0.4129, 0.1837, 0.4174, 0.1617, 0.4731, 0.1478, 0.4672, 0.1344, 0.4603, 0.1214, 0.4526, 0.1089, 0.4442, 0.09702, 0.4349, 0.06508, 0.09702, 0.07505, 0.08571, 0.08571, 0.07505, 0.09702, 0.06508, 0.1089, 0.05584, 0.1214, 0.04736, 0.1344, 0.03969, 0.1478, 0.03284, 0.1617, 0.02685, 0.1758, 0.02175, 0.1903, 0.01754, 0.205, 0.01425, 0.2199, 0.01189, 0.2349, 0.01047, 0.25, 0.01, 0.2651, 0.01047, 0.2801, 0.01189, 0.295, 0.01425, 0.3097, 0.01754, 0.3242, 0.02175, 0.3383, 0.02685, 0.3522, 0.03284, 0.3656, 0.03969, 0.3786, 0.04736, 0.3911, 0.05584, 0.403, 0.06508, 0.4143, 0.07505, 0.425, 0.08571, 0.4349, 0.09702, 0.4442, 0.1089, 0.4526, 0.1214, 0.4603, 0.1344, 0.4672, 0.1478, 0.4731, 0.1617, 0.4783, 0.1758, 0.4825, 0.1903, 0.4857, 0.205, 0.4881, 0.2199, 0.4895, 0.2349, 0.49, 0.25, 0.4895, 0.2651, 0.4881, 0.2801, 0.4857, 0.295, 0.4825, 0.3097, 0.4783, 0.3242, 0.4731, 0.3383, 0.4672, 0.3522, 0.4603, 0.3656, 0.4526, 0.3786, 0.4442, 0.3911, 0.4349, 0.403, 0.425, 0.4143, 0.4143, 0.425, 0.403, 0.4349, 0.3911, 0.4442, 0.3786, 0.4526, 0.3656, 0.4603, 0.3522, 0.4672, 0.3383, 0.4731, 0.3242, 0.4783, 0.3097, 0.4825, 0.295, 0.4857, 0.2801, 0.4881, 0.2651, 0.4895, 0.25, 0.49, 0.2349, 0.4895, 0.2199, 0.4881, 0.205, 0.4857, 0.1903, 0.4825, 0.1758, 0.4783, 0.1617, 0.4731, 0.1837, 0.4174, 0.1944, 0.4212, 0.2052, 0.4243, 0.2163, 0.4268, 0.2274, 0.4286, 0.2387, 0.4296, 0.25, 0.43, 0.2613, 0.4296, 0.2726, 0.4286, 0.2837, 0.4268, 0.2948, 0.4243, 0.3056, 0.4212, 0.3163, 0.4174, 0.3266, 0.4129, 0.3367, 0.4077, 0.3464, 0.402, 0.3558, 0.3956, 0.3647, 0.3887, 0.3732, 0.3812, 0.3812, 0.3732, 0.3887, 0.3647, 0.3956, 0.3558, 0.402, 0.3464, 0.4077, 0.3367, 0.4129, 0.3266, 0.4174, 0.3163, 0.4212, 0.3056, 0.4243, 0.2948, 0.4268, 0.2837, 0.4286, 0.2726, 0.4296, 0.2613, 0.43, 0.25, 0.4296, 0.2387, 0.4286, 0.2274, 0.4268, 0.2163, 0.4243, 0.2052, 0.4212, 0.1944, 0.4174, 0.1837, 0.4129, 0.1734, 0.4077, 0.1633, 0.402, 0.1536, 0.3956, 0.1442, 0.3887, 0.1353, 0.3812, 0.1268, 0.3732, 0.1188, 0.3647, 0.1113, 0.3558, 0.1044, 0.3464, 0.09802, 0.3367, 0.09226, 0.3266, 0.08713, 0.3163, 0.08264, 0.3056, 0.07881, 0.2948, 0.07566, 0.2837, 0.07319, 0.2726, 0.07142, 0.2613, 0.07036, 0.25, 0.07, 0.2387, 0.07036, 0.2274, 0.07142, 0.2163, 0.07319, 0.2052, 0.07566, 0.1944, 0.07881, 0.1837, 0.08264, 0.1734, 0.08713, 0.1633, 0.09226, 0.1536, 0.09802, 0.1442, 0.1044, 0.1353, 0.1113, 0.1268, 0.1188, 0.1188, 0.1268, 0.1113, 0.1353, 0.1044, 0.1442, 0.09802, 0.1536, 0.09226, 0.1633, 0.08713, 0.1734, 0.08264, 0.1837, 0.07881, 0.1944, 0.07566, 0.2052, 0.07319, 0.2163, 0.07142, 0.2274, 0.07036, 0.2387, 0.07, 0.25, 0.07036, 0.2613, 0.07142, 0.2726, 0.07319, 0.2837, 0.01425, 0.295, 0.01189, 0.2801, 0.01047, 0.2651, 0.01, 0.25, 0.01047, 0.2349, 0.01189, 0.2199, 0.01425, 0.205, 0.01754, 0.1903, 0.02175, 0.1758, 0.02685, 0.1617, 0.03284, 0.1478, 0.03969, 0.1344, 0.04736, 0.1214, 0.05584, 0.1089, 0.02, 0.5, 0.02, 1.0, 0.01, 1.0, 0.01, 0.5, 0.01, 0.5, 0.01, 1.0, 6.706e-07, 1.0, 6.706e-07, 0.5, 0.7349, 0.4895, 0.75, 0.49, 0.7651, 0.4895, 0.7801, 0.4881, 0.795, 0.4857, 0.8097, 0.4825, 0.8242, 0.4783, 0.8383, 0.4731, 0.8522, 0.4672, 0.8656, 0.4603, 0.8786, 0.4526, 0.8911, 0.4442, 0.903, 0.4349, 0.9143, 0.425, 0.925, 0.4143, 0.9349, 0.403, 0.9442, 0.3911, 0.9526, 0.3786, 0.9603, 0.3656, 0.9672, 0.3522, 0.9731, 0.3383, 0.9783, 0.3242, 0.9825, 0.3097, 0.9857, 0.295, 0.9881, 0.2801, 0.9895, 0.2651, 0.99, 0.25, 0.9895, 0.2349, 0.9881, 0.2199, 0.9857, 0.205, 0.9825, 0.1903, 0.9783, 0.1758, 0.9731, 0.1617, 0.9672, 0.1478, 0.9603, 0.1344, 0.9526, 0.1214, 0.9442, 0.1089, 0.9349, 0.09702, 0.925, 0.08571, 0.9143, 0.07505, 0.903, 0.06508, 0.8911, 0.05584, 0.8786, 0.04736, 0.8656, 0.03969, 0.8522, 0.03284, 0.8383, 0.02685, 0.8242, 0.02175, 0.8097, 0.01754, 0.795, 0.01425, 0.7801, 0.01189, 0.7651, 0.01047, 0.75, 0.01, 0.7349, 0.01047, 0.7199, 0.01189, 0.705, 0.01425, 0.6903, 0.01754, 0.6758, 0.02175, 0.6944, 0.07881, 0.7052, 0.07566, 0.7163, 0.07319, 0.7274, 0.07142, 0.7387, 0.07036, 0.75, 0.07, 0.7613, 0.07036, 0.7726, 0.07142, 0.7837, 0.07319, 0.7948, 0.07566, 0.8056, 0.07881, 0.8163, 0.08264, 0.8266, 0.08713, 0.8367, 0.09226, 0.8464, 0.09802, 0.8558, 0.1044, 0.8647, 0.1113, 0.8732, 0.1188, 0.8812, 0.1268, 0.8887, 0.1353, 0.8956, 0.1442, 0.902, 0.1536, 0.9077, 0.1633, 0.9129, 0.1734, 0.9174, 0.1837, 0.9212, 0.1944, 0.9243, 0.2052, 0.9268, 0.2163, 0.9286, 0.2274, 0.9296, 0.2387, 0.93, 0.25, 0.9296, 0.2613, 0.9286, 0.2726, 0.9268, 0.2837, 0.9243, 0.2948, 0.9212, 0.3056, 0.9174, 0.3163, 0.9129, 0.3266, 0.9077, 0.3367, 0.902, 0.3464, 0.8956, 0.3558, 0.8887, 0.3647, 0.8812, 0.3732, 0.8732, 0.3812, 0.8647, 0.3887, 0.8558, 0.3956, 0.8464, 0.402, 0.8367, 0.4077, 0.8266, 0.4129, 0.8163, 0.4174, 0.8056, 0.4212, 0.7948, 0.4243, 0.7837, 0.4268, 0.7726, 0.4286, 0.7613, 0.4296, 0.75, 0.43, 0.7387, 0.4296, 0.7274, 0.4286, 0.7163, 0.4268, 0.7052, 0.4243, 0.6944, 0.4212, 0.6837, 0.4174, 0.6734, 0.4129, 0.6633, 0.4077, 0.6536, 0.402, 0.6442, 0.3956, 0.6353, 0.3887, 0.6268, 0.3812, 0.6188, 0.3732, 0.6113, 0.3647, 0.6044, 0.3558, 0.598, 0.3464, 0.5923, 0.3367, 0.5871, 0.3266, 0.5826, 0.3163, 0.5788, 0.3056, 0.5757, 0.2948, 0.5732, 0.2837, 0.5714, 0.2726, 0.5704, 0.2613, 0.57, 0.25, 0.5704, 0.2387, 0.5714, 0.2274, 0.5732, 0.2163, 0.5757, 0.2052, 0.5175, 0.1903, 0.5143, 0.205, 0.5119, 0.2199, 0.5105, 0.2349, 0.51, 0.25, 0.5105, 0.2651, 0.5119, 0.2801, 0.5143, 0.295, 0.5175, 0.3097, 0.5217, 0.3242, 0.5269, 0.3383, 0.5328, 0.3522, 0.5397, 0.3656, 0.5474, 0.3786, 0.5558, 0.3911, 0.5651, 0.403, 0.575, 0.4143, 0.5857, 0.425, 0.597, 0.4349, 0.6089, 0.4442, 0.6214, 0.4526, 0.6344, 0.4603, 0.6478, 0.4672, 0.6617, 0.4731, 0.6758, 0.4783, 0.6903, 0.4825, 0.705, 0.4857, 0.7199, 0.4881, 0.6944, 0.07881, 0.6758, 0.02175, 0.6617, 0.02685, 0.6478, 0.03284, 0.6344, 0.03969, 0.6214, 0.04736, 0.6089, 0.05584, 0.597, 0.06508, 0.5857, 0.07505, 0.575, 0.08571, 0.5651, 0.09702, 0.5558, 0.1089, 0.5474, 0.1214, 0.5397, 0.1344, 0.5328, 0.1478, 0.5269, 0.1617, 0.5217, 0.1758, 0.5175, 0.1903, 0.5757, 0.2052, 0.5788, 0.1944, 0.5826, 0.1837, 0.5871, 0.1734, 0.5923, 0.1633, 0.598, 0.1536, 0.6044, 0.1442, 0.6113, 0.1353, 0.6188, 0.1268, 0.6268, 0.1188, 0.6353, 0.1113, 0.6442, 0.1044, 0.6536, 0.09802, 0.6633, 0.09226, 0.6734, 0.08713, 0.6837, 0.08264, 0.99, 0.6644, 0.99, 0.7894, 1.0, 0.7894, 1.0, 0.6644, 0.98, 0.6644, 0.98, 0.7894, 0.99, 0.7894, 0.99, 0.6644, 0.97, 0.6644, 0.97, 0.7894, 0.98, 0.7894, 0.98, 0.6644, 0.96, 0.6644, 0.96, 0.7894, 0.97, 0.7894, 0.97, 0.6644, 0.95, 0.6644, 0.95, 0.7894, 0.96, 0.7894, 0.96, 0.6644, 0.94, 0.6644, 0.94, 0.7894, 0.95, 0.7894, 0.95, 0.6644, 0.93, 0.6644, 0.93, 0.7894, 0.94, 0.7894, 0.94, 0.6644, 0.92, 0.6644, 0.92, 0.7894, 0.93, 0.7894, 0.93, 0.6644, 0.91, 0.6644, 0.91, 0.7894, 0.92, 0.7894, 0.92, 0.6644, 0.9, 0.6644, 0.9, 0.7894, 0.91, 0.7894, 0.91, 0.6644, 0.89, 0.6644, 0.89, 0.7894, 0.9, 0.7894, 0.9, 0.6644, 0.88, 0.6644, 0.88, 0.7894, 0.89, 0.7894, 0.89, 0.6644, 0.87, 0.6644, 0.87, 0.7894, 0.88, 0.7894, 0.88, 0.6644, 0.86, 0.7894, 0.87, 0.7894, 0.87, 0.6644, 0.86, 0.6644, 0.85, 0.7894, 0.86, 0.7894, 0.86, 0.6644, 0.85, 0.6644, 0.84, 0.7894, 0.85, 0.7894, 0.85, 0.6644, 0.84, 0.6644, 0.83, 0.7894, 0.84, 0.7894, 0.84, 0.6644, 0.83, 0.6644, 0.82, 0.7894, 0.83, 0.7894, 0.83, 0.6644, 0.82, 0.6644, 0.81, 0.7894, 0.82, 0.7894, 0.82, 0.6644, 0.81, 0.6644, 0.8, 0.7894, 0.81, 0.7894, 0.81, 0.6644, 0.8, 0.6644, 0.79, 0.7894, 0.8, 0.7894, 0.8, 0.6644, 0.79, 0.6644, 0.78, 0.7894, 0.79, 0.7894, 0.79, 0.6644, 0.78, 0.6644, 0.77, 0.7894, 0.78, 0.7894, 0.78, 0.6644, 0.77, 0.6644, 0.76, 0.7894, 0.77, 0.7894, 0.77, 0.6644, 0.76, 0.6644, 0.75, 0.7894, 0.76, 0.7894, 0.76, 0.6644, 0.75, 0.6644, 0.74, 0.7894, 0.75, 0.7894, 0.75, 0.6644, 0.74, 0.6644, 0.73, 0.7894, 0.74, 0.7894, 0.74, 0.6644, 0.73, 0.6644, 0.72, 0.7894, 0.73, 0.7894, 0.73, 0.6644, 0.72, 0.6644, 0.71, 0.7894, 0.72, 0.7894, 0.72, 0.6644, 0.71, 0.6644, 0.7, 0.7894, 0.71, 0.7894, 0.71, 0.6644, 0.7, 0.6644, 0.69, 0.7894, 0.7, 0.7894, 0.7, 0.6644, 0.69, 0.6644, 0.68, 0.7894, 0.69, 0.7894, 0.69, 0.6644, 0.68, 0.6644, 0.67, 0.7894, 0.68, 0.7894, 0.68, 0.6644, 0.67, 0.6644, 0.66, 0.7894, 0.67, 0.7894, 0.67, 0.6644, 0.66, 0.6644, 0.65, 0.7894, 0.66, 0.7894, 0.66, 0.6644, 0.65, 0.6644, 0.64, 0.7894, 0.65, 0.7894, 0.65, 0.6644, 0.64, 0.6644, 0.63, 0.7894, 0.64, 0.7894, 0.64, 0.6644, 0.63, 0.6644, 0.62, 0.7894, 0.63, 0.7894, 0.63, 0.6644, 0.62, 0.6644, 0.61, 0.7894, 0.62, 0.7894, 0.62, 0.6644, 0.61, 0.6644, 0.6, 0.7894, 0.61, 0.7894, 0.61, 0.6644, 0.6, 0.6644, 0.59, 0.7894, 0.6, 0.7894, 0.6, 0.6644, 0.59, 0.6644, 0.58, 0.7894, 0.59, 0.7894, 0.59, 0.6644, 0.58, 0.6644, 0.57, 0.7894, 0.58, 0.7894, 0.58, 0.6644, 0.57, 0.6644, 0.56, 0.7894, 0.57, 0.7894, 0.57, 0.6644, 0.56, 0.6644, 0.55, 0.7894, 0.56, 0.7894, 0.56, 0.6644, 0.55, 0.6644, 0.54, 0.7894, 0.55, 0.7894, 0.55, 0.6644, 0.54, 0.6644, 0.53, 0.7894, 0.54, 0.7894, 0.54, 0.6644, 0.53, 0.6644, 0.52, 0.7894, 0.53, 0.7894, 0.53, 0.6644, 0.52, 0.6644, 0.51, 0.7894, 0.52, 0.7894, 0.52, 0.6644, 0.51, 0.6644, 0.5, 0.7894, 0.51, 0.7894, 0.51, 0.6644, 0.5, 0.6644, 0.49, 0.7894, 0.5, 0.7894, 0.5, 0.6644, 0.49, 0.6644, 0.48, 0.7894, 0.49, 0.7894, 0.49, 0.6644, 0.48, 0.6644, 0.47, 0.7894, 0.48, 0.7894, 0.48, 0.6644, 0.47, 0.6644, 0.46, 0.7894, 0.47, 0.7894, 0.47, 0.6644, 0.46, 0.6644, 0.45, 0.7894, 0.46, 0.7894, 0.46, 0.6644, 0.45, 0.6644, 0.44, 0.7894, 0.45, 0.7894, 0.45, 0.6644, 0.44, 0.6644, 0.43, 0.7894, 0.44, 0.7894, 0.44, 0.6644, 0.43, 0.6644, 0.42, 0.7894, 0.43, 0.7894, 0.43, 0.6644, 0.42, 0.6644, 0.41, 0.7894, 0.42, 0.7894, 0.42, 0.6644, 0.41, 0.6644, 0.4, 0.7894, 0.41, 0.7894, 0.41, 0.6644, 0.4, 0.6644, 0.39, 0.7894, 0.4, 0.7894, 0.4, 0.6644, 0.39, 0.6644, 0.38, 0.7894, 0.39, 0.7894, 0.39, 0.6644, 0.38, 0.6644, 0.37, 0.7894, 0.38, 0.7894, 0.38, 0.6644, 0.37, 0.6644, 0.36, 0.6644, 0.36, 0.7894, 0.37, 0.7894, 0.37, 0.6644, 0.35, 0.6644, 0.35, 0.7894, 0.36, 0.7894, 0.36, 0.6644, 0.34, 0.6644, 0.34, 0.7894, 0.35, 0.7894, 0.35, 0.6644, 0.33, 0.6644, 0.33, 0.7894, 0.34, 0.7894, 0.34, 0.6644, 0.32, 0.6644, 0.32, 0.7894, 0.33, 0.7894, 0.33, 0.6644, 0.31, 0.6644, 0.31, 0.7894, 0.32, 0.7894, 0.32, 0.6644, 0.3, 0.6644, 0.3, 0.7894, 0.31, 0.7894, 0.31, 0.6644, 0.29, 0.6644, 0.29, 0.7894, 0.3, 0.7894, 0.3, 0.6644, 0.28, 0.6644, 0.28, 0.7894, 0.29, 0.7894, 0.29, 0.6644, 0.27, 0.6644, 0.27, 0.7894, 0.28, 0.7894, 0.28, 0.6644, 0.26, 0.6644, 0.26, 0.7894, 0.27, 0.7894, 0.27, 0.6644, 0.25, 0.6644, 0.25, 0.7894, 0.26, 0.7894, 0.26, 0.6644, 0.24, 0.6644, 0.24, 0.7894, 0.25, 0.7894, 0.25, 0.6644, 0.23, 0.6644, 0.23, 0.7894, 0.24, 0.7894, 0.24, 0.6644, 0.22, 0.6644, 0.22, 0.7894, 0.23, 0.7894, 0.23, 0.6644, 0.21, 0.6644, 0.21, 0.7894, 0.22, 0.7894, 0.22, 0.6644, 0.2, 0.6644, 0.2, 0.7894, 0.21, 0.7894, 0.21, 0.6644, 0.19, 0.6644, 0.19, 0.7894, 0.2, 0.7894, 0.2, 0.6644, 0.18, 0.6644, 0.18, 0.7894, 0.19, 0.7894, 0.19, 0.6644, 0.17, 0.6644, 0.17, 0.7894, 0.18, 0.7894, 0.18, 0.6644, 0.16, 0.6644, 0.16, 0.7894, 0.17, 0.7894, 0.17, 0.6644, 0.15, 0.6644, 0.15, 0.7894, 0.16, 0.7894, 0.16, 0.6644, 0.14, 0.6644, 0.14, 0.7894, 0.15, 0.7894, 0.15, 0.6644, 0.13, 0.6644, 0.13, 0.7894, 0.14, 0.7894, 0.14, 0.6644, 0.12, 0.6644, 0.12, 0.7894, 0.13, 0.7894, 0.13, 0.6644, 0.11, 0.6644, 0.11, 0.7894, 0.12, 0.7894, 0.12, 0.6644, 0.1, 0.6644, 0.1, 0.7894, 0.11, 0.7894, 0.11, 0.6644, 0.09, 0.6644, 0.09, 0.7894, 0.1, 0.7894, 0.1, 0.6644, 0.08, 0.6644, 0.08, 0.7894, 0.09, 0.7894, 0.09, 0.6644, 0.07, 0.6644, 0.07, 0.7894, 0.08, 0.7894, 0.08, 0.6644, 0.06, 0.6644, 0.06, 0.7894, 0.07, 0.7894, 0.07, 0.6644, 0.05, 0.6644, 0.05, 0.7894, 0.06, 0.7894, 0.06, 0.6644, 0.04, 0.6644, 0.04, 0.7894, 0.05, 0.7894, 0.05, 0.6644, 0.03, 0.6644, 0.03, 0.7894, 0.04, 0.7894, 0.04, 0.6644, 0.02, 0.6644, 0.02, 0.7894, 0.03, 0.7894, 0.03, 0.6644, 0.01, 0.6644, 0.01, 0.7894, 0.02, 0.7894, 0.02, 0.6644, 6.706e-07, 0.6644, 6.706e-07, 0.7894, 0.01, 0.7894, 0.01, 0.6644])
me_band.materials.append(mat_gold)
me_band.update()
me_icosphere_002 = bpy.data.meshes.new('Icosphere.002')
me_icosphere_002.from_pydata([(0.0, 0.0, 0.0), (0.0, 0.0, 0.0), (0.1545, 0.0, -1.194e-05), (-0.06909, 0.0, 0.1382), (0.0, 0.0, 0.0), (0.0, 0.0, 0.0), (0.103, -0.125, 0.01962), (0.103, 0.125, 0.01962), (-0.02848, -0.125, 0.1008), (0.06234, 0.0, 0.1008), (1.49e-08, 0.0, -7.451e-09), (1.49e-08, 0.0, -7.451e-09), (-0.02848, 0.125, 0.1008)], [], [(0, 6, 8), (2, 7, 9), (9, 12, 3), (9, 7, 12), (7, 1, 12), (12, 11, 3), (10, 8, 3), (8, 9, 3), (8, 6, 9), (6, 2, 9), (5, 7, 2), (4, 2, 6)])
_uv = me_icosphere_002.uv_layers.new(name='UVMap')
_uv.uv.foreach_set('vector', [0.1818, 0.3149, 0.2727, 0.3149, 0.2273, 0.3937, 0.3636, 0.3149, 0.4545, 0.3149, 0.4091, 0.3937, 0.4091, 0.3937, 0.5, 0.3937, 0.4545, 0.4724, 0.4091, 0.3937, 0.4545, 0.3149, 0.5, 0.3937, 0.4545, 0.3149, 0.5455, 0.3149, 0.5, 0.3937, 0.5909, 0.3937, 0.6818, 0.3937, 0.6364, 0.4724, 0.04546, 0.3937, 0.1364, 0.3937, 0.09091, 0.4724, 0.2273, 0.3937, 0.3182, 0.3937, 0.2727, 0.4724, 0.2273, 0.3937, 0.2727, 0.3149, 0.3182, 0.3937, 0.2727, 0.3149, 0.3636, 0.3149, 0.3182, 0.3937, 0.4091, 0.2362, 0.4545, 0.3149, 0.3636, 0.3149, 0.3182, 0.2362, 0.3636, 0.3149, 0.2727, 0.3149])
me_icosphere_002.materials.append(mat_ruby)
me_icosphere_002.update()
me_handle = bpy.data.meshes.new('Handle')
me_handle.from_pydata([(0.0, 0.0, 0.0), (0.1222, 1.952, -0.06414), (0.004903, 3.563, 0.08698), (0.0846, 5.828, -0.04029), (-0.1316, 6.89, 0.0), (-0.0752, 8.122, 0.0), (-0.1244, 9.447, 0.1369)], [(0, 1), (1, 2), (2, 3), (3, 4), (4, 5), (5, 6)], [])
_uv = me_handle.uv_layers.new(name='UVMap')
_uv.uv.foreach_set('vector', [])
me_handle.materials.append(mat_wood)
me_handle.update()
me_cube = bpy.data.meshes.new('Cube')
me_cube.from_pydata([(-1.0, -1.0, -1.0), (-1.0, -1.0, 1.0), (-1.0, 1.0, -1.0), (-1.0, 1.0, 1.0), (1.0, -1.0, -1.0), (1.0, -1.0, 1.0), (1.0, 1.0, -1.0), (1.0, 1.0, 1.0)], [], [(0, 1, 3, 2), (2, 3, 7, 6), (6, 7, 5, 4), (4, 5, 1, 0), (2, 6, 4, 0), (7, 3, 1, 5)])
_uv = me_cube.uv_layers.new(name='UVMap')
_uv.uv.foreach_set('vector', [0.375, 0.0, 0.625, 0.0, 0.625, 0.25, 0.375, 0.25, 0.375, 0.25, 0.625, 0.25, 0.625, 0.5, 0.375, 0.5, 0.375, 0.5, 0.625, 0.5, 0.625, 0.75, 0.375, 0.75, 0.375, 0.75, 0.625, 0.75, 0.625, 1.0, 0.375, 1.0, 0.125, 0.5, 0.375, 0.5, 0.375, 0.75, 0.125, 0.75, 0.625, 0.5, 0.875, 0.5, 0.875, 0.75, 0.625, 0.75])
me_cube.update()
me_cylinder_002 = bpy.data.meshes.new('Cylinder.002')
me_cylinder_002.from_pydata([(0.01673, 0.07268, -0.375), (0.01673, 0.07268, 0.375), (0.04064, 0.06865, -0.375), (0.094, 0.06865, 0.375), (0.06221, 0.05695, -0.375), (0.1637, 0.05695, 0.375), (0.07933, 0.03874, -0.375), (0.219, 0.03874, 0.375), (0.09032, 0.01578, -0.375), (0.2545, 0.01578, 0.375), (0.09411, -0.009666, -0.375), (0.2668, -0.009666, 0.375), (0.09032, -0.03511, -0.375), (0.2545, -0.03511, 0.375), (0.07933, -0.05807, -0.375), (0.219, -0.05807, 0.375), (0.06221, -0.07628, -0.375), (0.1637, -0.07628, 0.375), (0.04064, -0.08798, -0.375), (0.094, -0.08798, 0.375), (0.01673, -0.09201, -0.375), (0.01673, -0.09201, 0.375), (-0.007187, -0.08798, -0.375), (-0.06054, -0.08798, 0.375), (-0.02876, -0.07628, -0.375), (-0.1303, -0.07628, 0.375), (-0.04588, -0.05807, -0.375), (-0.1856, -0.05807, 0.375), (-0.05687, -0.03511, -0.375), (-0.2211, -0.03511, 0.375), (-0.06066, -0.009666, -0.375), (-0.2333, -0.009666, 0.375), (-0.05687, 0.01578, -0.375), (-0.2211, 0.01578, 0.375), (-0.04588, 0.03874, -0.375), (-0.1856, 0.03874, 0.375), (-0.02876, 0.05695, -0.375), (-0.1303, 0.05695, 0.375), (-0.007187, 0.06865, -0.375), (-0.06054, 0.06865, 0.375), (0.01673, 0.07268, -0.3304), (0.04381, 0.06865, -0.3304), (0.06824, 0.05695, -0.3304), (0.08763, 0.03874, -0.3304), (0.1001, 0.01578, -0.3304), (0.1044, -0.009666, -0.3304), (0.1001, -0.03511, -0.3304), (0.08763, -0.05807, -0.3304), (0.06824, -0.07628, -0.3304), (0.04381, -0.08798, -0.3304), (0.01673, -0.09201, -0.3304), (-0.01036, -0.08798, -0.3304), (-0.03479, -0.07628, -0.3304), (-0.05418, -0.05807, -0.3304), (-0.06663, -0.03511, -0.3304), (-0.07091, -0.009666, -0.3304), (-0.06663, 0.01578, -0.3304), (-0.05418, 0.03874, -0.3304), (-0.03479, 0.05695, -0.3304), (-0.01036, 0.06865, -0.3304), (0.01673, 0.07268, -0.2971), (0.04618, 0.06865, -0.2971), (0.07275, 0.05695, -0.2971), (0.09384, 0.03874, -0.2971), (0.1074, 0.01578, -0.2971), (0.112, -0.009666, -0.2971), (0.1074, -0.03511, -0.2971), (0.09384, -0.05807, -0.2971), (0.07275, -0.07628, -0.2971), (0.04618, -0.08798, -0.2971), (0.01673, -0.09201, -0.2971), (-0.01273, -0.08798, -0.2971), (-0.0393, -0.07628, -0.2971), (-0.06039, -0.05807, -0.2971), (-0.07393, -0.03511, -0.2971), (-0.07859, -0.009666, -0.2971), (-0.07393, 0.01578, -0.2971), (-0.06039, 0.03874, -0.2971), (-0.0393, 0.05695, -0.2971), (-0.01273, 0.06865, -0.2971), (0.04916, 0.07658, -0.2954), (0.04655, 0.07658, -0.3321), (0.07842, 0.0637, -0.2954), (0.07345, 0.0637, -0.3321), (0.1016, 0.04363, -0.2954), (0.0948, 0.04363, -0.3321), (0.1166, 0.01836, -0.2954), (0.1085, 0.01836, -0.3321), (0.1217, -0.009666, -0.2954), (0.1132, -0.009666, -0.3321), (0.1166, -0.03769, -0.2954), (0.1085, -0.03769, -0.3321), (0.1016, -0.06297, -0.2954), (0.0948, -0.06297, -0.3321), (0.07842, -0.08303, -0.2954), (0.07345, -0.08303, -0.3321), (0.04916, -0.09591, -0.2954), (0.04655, -0.09591, -0.3321), (0.01673, -0.1003, -0.2954), (0.01673, -0.1003, -0.3321), (-0.01571, -0.09591, -0.2954), (-0.0131, -0.09591, -0.3321), (-0.04497, -0.08303, -0.2954), (-0.04, -0.08303, -0.3321), (-0.06819, -0.06297, -0.2954), (-0.06135, -0.06297, -0.3321), (-0.0831, -0.03769, -0.2954), (-0.07506, -0.03769, -0.3321), (-0.08824, -0.009666, -0.2954), (-0.07979, -0.009666, -0.3321), (-0.0831, 0.01836, -0.2954), (-0.07506, 0.01836, -0.3321), (-0.06819, 0.04363, -0.2954), (-0.06135, 0.04363, -0.3321), (-0.04497, 0.0637, -0.2954), (-0.04, 0.0637, -0.3321), (-0.01571, 0.07658, -0.2954), (-0.0131, 0.07658, -0.3321), (0.01673, 0.08101, -0.3321), (0.01673, 0.08101, -0.2954)], [], [(60, 1, 3, 61), (61, 3, 5, 62), (62, 5, 7, 63), (63, 7, 9, 64), (64, 9, 11, 65), (65, 11, 13, 66), (66, 13, 15, 67), (67, 15, 17, 68), (68, 17, 19, 69), (69, 19, 21, 70), (70, 21, 23, 71), (71, 23, 25, 72), (72, 25, 27, 73), (73, 27, 29, 74), (74, 29, 31, 75), (75, 31, 33, 76), (76, 33, 35, 77), (77, 35, 37, 78), (3, 1, 39, 37, 35, 33, 31, 29, 27, 25, 23, 21, 19, 17, 15, 13, 11, 9, 7, 5), (78, 37, 39, 79), (79, 39, 1, 60), (0, 2, 4, 6, 8, 10, 12, 14, 16, 18, 20, 22, 24, 26, 28, 30, 32, 34, 36, 38), (38, 59, 40, 0), (36, 58, 59, 38), (34, 57, 58, 36), (32, 56, 57, 34), (30, 55, 56, 32), (28, 54, 55, 30), (26, 53, 54, 28), (24, 52, 53, 26), (22, 51, 52, 24), (20, 50, 51, 22), (18, 49, 50, 20), (16, 48, 49, 18), (14, 47, 48, 16), (12, 46, 47, 14), (10, 45, 46, 12), (8, 44, 45, 10), (6, 43, 44, 8), (4, 42, 43, 6), (2, 41, 42, 4), (0, 40, 41, 2), (58, 57, 113, 115), (77, 78, 114, 112), (45, 44, 87, 89), (64, 65, 88, 86), (59, 58, 115, 117), (78, 79, 116, 114), (46, 45, 89, 91), (65, 66, 90, 88), (40, 59, 117, 118), (79, 60, 119, 116), (47, 46, 91, 93), (66, 67, 92, 90), (48, 47, 93, 95), (67, 68, 94, 92), (49, 48, 95, 97), (68, 69, 96, 94), (50, 49, 97, 99), (69, 70, 98, 96), (51, 50, 99, 101), (70, 71, 100, 98), (117, 116, 119, 118), (115, 114, 116, 117), (113, 112, 114, 115), (111, 110, 112, 113), (109, 108, 110, 111), (107, 106, 108, 109), (105, 104, 106, 107), (103, 102, 104, 105), (101, 100, 102, 103), (99, 98, 100, 101), (97, 96, 98, 99), (95, 94, 96, 97), (93, 92, 94, 95), (91, 90, 92, 93), (89, 88, 90, 91), (87, 86, 88, 89), (85, 84, 86, 87), (83, 82, 84, 85), (81, 80, 82, 83), (118, 119, 80, 81), (63, 64, 86, 84), (44, 43, 85, 87), (76, 77, 112, 110), (57, 56, 111, 113), (62, 63, 84, 82), (43, 42, 83, 85), (75, 76, 110, 108), (56, 55, 109, 111), (61, 62, 82, 80), (42, 41, 81, 83), (74, 75, 108, 106), (55, 54, 107, 109), (60, 61, 80, 119), (41, 40, 118, 81), (73, 74, 106, 104), (54, 53, 105, 107), (72, 73, 104, 102), (53, 52, 103, 105), (71, 72, 102, 100), (52, 51, 101, 103)])
me_cylinder_002.polygons.foreach_set('material_index', [0, 0, 0, 0, 0, 0, 0, 0, 0, 0, 0, 0, 0, 0, 0, 0, 0, 0, 0, 0, 0, 0, 0, 0, 0, 0, 0, 0, 0, 0, 0, 0, 0, 0, 0, 0, 0, 0, 0, 0, 0, 0, 1, 1, 1, 1, 1, 1, 1, 1, 1, 1, 1, 1, 1, 1, 1, 1, 1, 1, 1, 1, 1, 1, 1, 1, 1, 1, 1, 1, 1, 1, 1, 1, 1, 1, 1, 1, 1, 1, 1, 1, 1, 1, 1, 1, 1, 1, 1, 1, 1, 1, 1, 1, 1, 1, 1, 1, 1, 1, 1, 1])
_uv = me_cylinder_002.uv_layers.new(name='UVMap')
_uv.uv.foreach_set('vector', [1.0, 0.5519, 1.0, 1.0, 0.95, 1.0, 0.95, 0.5519, 0.95, 0.5519, 0.95, 1.0, 0.9, 1.0, 0.9, 0.5519, 0.9, 0.5519, 0.9, 1.0, 0.85, 1.0, 0.85, 0.5519, 0.85, 0.5519, 0.85, 1.0, 0.8, 1.0, 0.8, 0.5519, 0.8, 0.5519, 0.8, 1.0, 0.75, 1.0, 0.75, 0.5519, 0.75, 0.5519, 0.75, 1.0, 0.7, 1.0, 0.7, 0.5519, 0.7, 0.5519, 0.7, 1.0, 0.65, 1.0, 0.65, 0.5519, 0.65, 0.5519, 0.65, 1.0, 0.6, 1.0, 0.6, 0.5519, 0.6, 0.5519, 0.6, 1.0, 0.55, 1.0, 0.55, 0.5519, 0.55, 0.5519, 0.55, 1.0, 0.5, 1.0, 0.5, 0.5519, 0.5, 0.5519, 0.5, 1.0, 0.45, 1.0, 0.45, 0.5519, 0.45, 0.5519, 0.45, 1.0, 0.4, 1.0, 0.4, 0.5519, 0.4, 0.5519, 0.4, 1.0, 0.35, 1.0, 0.35, 0.5519, 0.35, 0.5519, 0.35, 1.0, 0.3, 1.0, 0.3, 0.5519, 0.3, 0.5519, 0.3, 1.0, 0.25, 1.0, 0.25, 0.5519, 0.25, 0.5519, 0.25, 1.0, 0.2, 1.0, 0.2, 0.5519, 0.2, 0.5519, 0.2, 1.0, 0.15, 1.0, 0.15, 0.5519, 0.15, 0.5519, 0.15, 1.0, 0.1, 1.0, 0.1, 0.5519, 0.3242, 0.4783, 0.25, 0.49, 0.1758, 0.4783, 0.1089, 0.4442, 0.05584, 0.3911, 0.02175, 0.3242, 0.01, 0.25, 0.02175, 0.1758, 0.05584, 0.1089, 0.1089, 0.05584, 0.1758, 0.02175, 0.25, 0.01, 0.3242, 0.02175, 0.3911, 0.05584, 0.4442, 0.1089, 0.4783, 0.1758, 0.49, 0.25, 0.4783, 0.3242, 0.4442, 0.3911, 0.3911, 0.4442, 0.1, 0.5519, 0.1, 1.0, 0.05, 1.0, 0.05, 0.5519, 0.05, 0.5519, 0.05, 1.0, -1.565e-07, 1.0, -1.565e-07, 0.5519, 0.75, 0.49, 0.8242, 0.4783, 0.8911, 0.4442, 0.9442, 0.3911, 0.9783, 0.3242, 0.99, 0.25, 0.9783, 0.1758, 0.9442, 0.1089, 0.8911, 0.05584, 0.8242, 0.02175, 0.75, 0.01, 0.6758, 0.02175, 0.6089, 0.05584, 0.5558, 0.1089, 0.5217, 0.1758, 0.51, 0.25, 0.5217, 0.3242, 0.5558, 0.3911, 0.6089, 0.4442, 0.6758, 0.4783, 0.05, 0.5, 0.05, 0.5297, -1.565e-07, 0.5297, -1.565e-07, 0.5, 0.1, 0.5, 0.1, 0.5297, 0.05, 0.5297, 0.05, 0.5, 0.15, 0.5, 0.15, 0.5297, 0.1, 0.5297, 0.1, 0.5, 0.2, 0.5, 0.2, 0.5297, 0.15, 0.5297, 0.15, 0.5, 0.25, 0.5, 0.25, 0.5297, 0.2, 0.5297, 0.2, 0.5, 0.3, 0.5, 0.3, 0.5297, 0.25, 0.5297, 0.25, 0.5, 0.35, 0.5, 0.35, 0.5297, 0.3, 0.5297, 0.3, 0.5, 0.4, 0.5, 0.4, 0.5297, 0.35, 0.5297, 0.35, 0.5, 0.45, 0.5, 0.45, 0.5297, 0.4, 0.5297, 0.4, 0.5, 0.5, 0.5, 0.5, 0.5297, 0.45, 0.5297, 0.45, 0.5, 0.55, 0.5, 0.55, 0.5297, 0.5, 0.5297, 0.5, 0.5, 0.6, 0.5, 0.6, 0.5297, 0.55, 0.5297, 0.55, 0.5, 0.65, 0.5, 0.65, 0.5297, 0.6, 0.5297, 0.6, 0.5, 0.7, 0.5, 0.7, 0.5297, 0.65, 0.5297, 0.65, 0.5, 0.75, 0.5, 0.75, 0.5297, 0.7, 0.5297, 0.7, 0.5, 0.8, 0.5, 0.8, 0.5297, 0.75, 0.5297, 0.75, 0.5, 0.85, 0.5, 0.85, 0.5297, 0.8, 0.5297, 0.8, 0.5, 0.9, 0.5, 0.9, 0.5297, 0.85, 0.5297, 0.85, 0.5, 0.95, 0.5, 0.95, 0.5297, 0.9, 0.5297, 0.9, 0.5, 1.0, 0.5, 1.0, 0.5297, 0.95, 0.5297, 0.95, 0.5, 0.1, 0.5297, 0.15, 0.5297, 0.15, 0.5297, 0.1, 0.5297, 0.15, 0.5519, 0.1, 0.5519, 0.1, 0.5519, 0.15, 0.5519, 0.75, 0.5297, 0.8, 0.5297, 0.8, 0.5297, 0.75, 0.5297, 0.8, 0.5519, 0.75, 0.5519, 0.75, 0.5519, 0.8, 0.5519, 0.05, 0.5297, 0.1, 0.5297, 0.1, 0.5297, 0.05, 0.5297, 0.1, 0.5519, 0.05, 0.5519, 0.05, 0.5519, 0.1, 0.5519, 0.7, 0.5297, 0.75, 0.5297, 0.75, 0.5297, 0.7, 0.5297, 0.75, 0.5519, 0.7, 0.5519, 0.7, 0.5519, 0.75, 0.5519, -1.565e-07, 0.5297, 0.05, 0.5297, 0.05, 0.5297, -1.565e-07, 0.5297, 0.05, 0.5519, -1.565e-07, 0.5519, -1.565e-07, 0.5519, 0.05, 0.5519, 0.65, 0.5297, 0.7, 0.5297, 0.7, 0.5297, 0.65, 0.5297, 0.7, 0.5519, 0.65, 0.5519, 0.65, 0.5519, 0.7, 0.5519, 0.6, 0.5297, 0.65, 0.5297, 0.65, 0.5297, 0.6, 0.5297, 0.65, 0.5519, 0.6, 0.5519, 0.6, 0.5519, 0.65, 0.5519, 0.55, 0.5297, 0.6, 0.5297, 0.6, 0.5297, 0.55, 0.5297, 0.6, 0.5519, 0.55, 0.5519, 0.55, 0.5519, 0.6, 0.5519, 0.5, 0.5297, 0.55, 0.5297, 0.55, 0.5297, 0.5, 0.5297, 0.55, 0.5519, 0.5, 0.5519, 0.5, 0.5519, 0.55, 0.5519, 0.45, 0.5297, 0.5, 0.5297, 0.5, 0.5297, 0.45, 0.5297, 0.5, 0.5519, 0.45, 0.5519, 0.45, 0.5519, 0.5, 0.5519, 0.05, 0.5297, 0.05, 0.5519, -1.565e-07, 0.5519, -1.565e-07, 0.5297, 0.1, 0.5297, 0.1, 0.5519, 0.05, 0.5519, 0.05, 0.5297, 0.15, 0.5297, 0.15, 0.5519, 0.1, 0.5519, 0.1, 0.5297, 0.2, 0.5297, 0.2, 0.5519, 0.15, 0.5519, 0.15, 0.5297, 0.25, 0.5297, 0.25, 0.5519, 0.2, 0.5519, 0.2, 0.5297, 0.3, 0.5297, 0.3, 0.5519, 0.25, 0.5519, 0.25, 0.5297, 0.35, 0.5297, 0.35, 0.5519, 0.3, 0.5519, 0.3, 0.5297, 0.4, 0.5297, 0.4, 0.5519, 0.35, 0.5519, 0.35, 0.5297, 0.45, 0.5297, 0.45, 0.5519, 0.4, 0.5519, 0.4, 0.5297, 0.5, 0.5297, 0.5, 0.5519, 0.45, 0.5519, 0.45, 0.5297, 0.55, 0.5297, 0.55, 0.5519, 0.5, 0.5519, 0.5, 0.5297, 0.6, 0.5297, 0.6, 0.5519, 0.55, 0.5519, 0.55, 0.5297, 0.65, 0.5297, 0.65, 0.5519, 0.6, 0.5519, 0.6, 0.5297, 0.7, 0.5297, 0.7, 0.5519, 0.65, 0.5519, 0.65, 0.5297, 0.75, 0.5297, 0.75, 0.5519, 0.7, 0.5519, 0.7, 0.5297, 0.8, 0.5297, 0.8, 0.5519, 0.75, 0.5519, 0.75, 0.5297, 0.85, 0.5297, 0.85, 0.5519, 0.8, 0.5519, 0.8, 0.5297, 0.9, 0.5297, 0.9, 0.5519, 0.85, 0.5519, 0.85, 0.5297, 0.95, 0.5297, 0.95, 0.5519, 0.9, 0.5519, 0.9, 0.5297, 1.0, 0.5297, 1.0, 0.5519, 0.95, 0.5519, 0.95, 0.5297, 0.85, 0.5519, 0.8, 0.5519, 0.8, 0.5519, 0.85, 0.5519, 0.8, 0.5297, 0.85, 0.5297, 0.85, 0.5297, 0.8, 0.5297, 0.2, 0.5519, 0.15, 0.5519, 0.15, 0.5519, 0.2, 0.5519, 0.15, 0.5297, 0.2, 0.5297, 0.2, 0.5297, 0.15, 0.5297, 0.9, 0.5519, 0.85, 0.5519, 0.85, 0.5519, 0.9, 0.5519, 0.85, 0.5297, 0.9, 0.5297, 0.9, 0.5297, 0.85, 0.5297, 0.25, 0.5519, 0.2, 0.5519, 0.2, 0.5519, 0.25, 0.5519, 0.2, 0.5297, 0.25, 0.5297, 0.25, 0.5297, 0.2, 0.5297, 0.95, 0.5519, 0.9, 0.5519, 0.9, 0.5519, 0.95, 0.5519, 0.9, 0.5297, 0.95, 0.5297, 0.95, 0.5297, 0.9, 0.5297, 0.3, 0.5519, 0.25, 0.5519, 0.25, 0.5519, 0.3, 0.5519, 0.25, 0.5297, 0.3, 0.5297, 0.3, 0.5297, 0.25, 0.5297, 1.0, 0.5519, 0.95, 0.5519, 0.95, 0.5519, 1.0, 0.5519, 0.95, 0.5297, 1.0, 0.5297, 1.0, 0.5297, 0.95, 0.5297, 0.35, 0.5519, 0.3, 0.5519, 0.3, 0.5519, 0.35, 0.5519, 0.3, 0.5297, 0.35, 0.5297, 0.35, 0.5297, 0.3, 0.5297, 0.4, 0.5519, 0.35, 0.5519, 0.35, 0.5519, 0.4, 0.5519, 0.35, 0.5297, 0.4, 0.5297, 0.4, 0.5297, 0.35, 0.5297, 0.45, 0.5519, 0.4, 0.5519, 0.4, 0.5519, 0.45, 0.5519, 0.4, 0.5297, 0.45, 0.5297, 0.45, 0.5297, 0.4, 0.5297])
me_cylinder_002.materials.append(mat_bristle)
me_cylinder_002.materials.append(mat_string)
me_cylinder_002.update()

# ---- objects
ob_light = bpy.data.objects.new('Light', light_light)
ob_camera = bpy.data.objects.new('Camera', cam_camera)
ob_egg_2 = bpy.data.objects.new('Egg 2', me_icosphere)
ob_stone = bpy.data.objects.new('Stone', me_icosphere_001)
ob_ring = bpy.data.objects.new('Ring', me_band)
ob_gem = bpy.data.objects.new('Gem', me_icosphere_002)
ob_broomstick = bpy.data.objects.new('Broomstick', me_handle)
ob_cube = bpy.data.objects.new('Cube', me_cube)
ob_bristles = bpy.data.objects.new('Bristles', me_cylinder_002)

# ---- transforms, parenting, visibility, modifiers, constraints
ob_light.location = (4.076, 1.005, 5.904)
ob_light.rotation_euler = (0.6503, 0.05522, 1.866)
ob_light.lock_rotations_4d = False
ob_light.empty_display_type = 'ARROWS'
ob_light.color = (0.0, 0.0, 0.0, 0.0)
ob_light.lineart.crease_threshold = 0.0
ob_camera.location = (7.359, -6.926, 4.958)
ob_camera.rotation_euler = (1.109, 0.0, 0.8149)
ob_camera.lock_rotations_4d = False
ob_camera.empty_display_type = 'ARROWS'
ob_camera.color = (0.0, 0.0, 0.0, 0.0)
ob_camera.display_type = 'WIRE'
ob_camera.lineart.crease_threshold = 0.0
ob_egg_2.location = (0.759, -0.007007, 0.3041)
ob_egg_2.scale = (0.2456, 0.2456, 0.3718)
_m = ob_egg_2.modifiers.new('Subdivision', 'SUBSURF')
ob_stone.location = (1.777, 0.01869, 0.1149)
ob_stone.rotation_euler = (0.0, -0.0, 0.3126)
ob_ring.location = (1.309, -0.007008, 0.09581)
ob_ring.rotation_euler = (1.571, -0.0, 0.0)
ob_ring.scale = (0.1856, 0.1856, 0.1856)
ob_gem.parent = ob_ring
ob_gem.matrix_parent_inverse = Matrix(((1.0, 0.0, 0.0, -0.0), (0.0, -4.371e-08, 1.0, 0.0), (0.0, -1.0, -4.371e-08, 0.0), (-0.0, 0.0, -0.0, 1.0)))
ob_gem.location = (0.0, 0.0, 0.4549)
ob_gem.rotation_euler = (0.0, -0.5475, 0.0)
ob_gem.scale = (1.688, 1.688, 1.688)
ob_broomstick.location = (0.0, 0.0, 0.4978)
ob_broomstick.rotation_euler = (1.571, -0.0, 0.0)
ob_broomstick.scale = (0.2525, 0.2525, 0.2525)
_m = ob_broomstick.modifiers.new('Skin', 'SKIN')
_m = ob_broomstick.modifiers.new('Subdivision', 'SUBSURF')
_m.levels = 2
ob_cube.location = (-1.006, -0.006696, 1.001)
ob_cube.rotation_euler = (3.142, -0.0, 0.0)
ob_cube.scale = (0.4572, 0.1016, 1.0)
ob_bristles.parent = ob_broomstick
ob_bristles.matrix_parent_inverse = Matrix(((3.961, -0.0, 0.0, -0.0), (-0.0, 3.961, -0.0, 0.0), (0.0, -0.0, 3.961, -0.0), (-0.0, 0.0, -0.0, 1.0)))
ob_bristles.location = (0.0, -0.1231, 0.0)
ob_bristles.rotation_euler = (1.571, -0.0, 0.0)

# ---- collection membership
col_collection.objects.link(ob_light)
col_collection.objects.link(ob_camera)
col_collection.objects.link(ob_egg_2)
col_collection.objects.link(ob_stone)
col_collection.objects.link(ob_ring)
col_collection.objects.link(ob_gem)
col_collection.objects.link(ob_broomstick)
col_collection.objects.link(ob_cube)
col_collection.objects.link(ob_bristles)

# ---- scene / render settings (as saved in the file)
scene.camera = ob_camera
scene.frame_start = 1; scene.frame_end = 250; scene.frame_set(1)
scene.render.engine = 'BLENDER_EEVEE_NEXT'
scene.cycles.sampling_pattern = 'TABULATED_SOBOL'
scene.cycles.use_light_tree = False
scene.view_settings.view_transform = 'Filmic'
bpy.context.view_layer.update()
